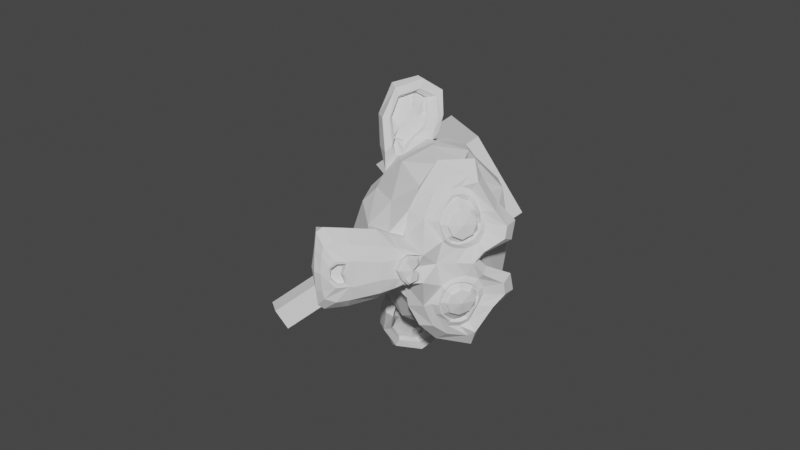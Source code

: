 # Source: plot-acc-quat.blend  (saved by Blender 3.2.14; exported with 4.5.12 LTS)
import bpy
from mathutils import Matrix  # noqa: F401  (used for matrix-valued properties, if any)

bpy.ops.wm.read_factory_settings(use_empty=True)
scene = bpy.context.scene
scene.name = 'Scene'

# ---- collections
col_collection = bpy.data.collections.new('Collection'); scene.collection.children.link(col_collection)

# ---- world
world_world = bpy.data.worlds.new('World'); scene.world = world_world
world_world.use_nodes = True; world_world.node_tree.nodes.clear()
_N = world_world.node_tree.nodes; _L = world_world.node_tree.links
n0 = _N.new('ShaderNodeOutputWorld'); n0.name = 'World Output'; n0.location = (300, 300)
n1 = _N.new('ShaderNodeBackground'); n1.name = 'Background'; n1.location = (10, 300)
n1.inputs[0].default_value = (0.05088, 0.05088, 0.05088, 1.0)
_L.new(n1.outputs[0], n0.inputs[0])
n0.is_active_output = True
world_world.color = (0.05088, 0.05088, 0.05088)
world_world.use_sun_shadow = False
world_world.sun_shadow_jitter_overblur = 0.0

# ---- meshes
me_cube = bpy.data.meshes.new('Cube')
me_cube.from_pydata([(-1.0, -1.0, -1.0), (-1.0, -1.0, 1.0), (-1.0, 1.0, -1.0), (-1.0, 1.0, 1.0), (1.0, -1.0, -1.0), (1.0, -1.0, 1.0), (1.0, 1.0, -1.0), (1.0, 1.0, 1.0), (-1.0, 0.0, -1.0), (-1.0, -1.0, 0.0), (-1.0, 0.0, 1.0), (-1.0, 1.0, 0.0), (0.0, 1.0, -1.0), (0.0, 1.0, 1.0), (1.0, 1.0, 0.0), (1.0, 0.0, -1.0), (1.0, 0.0, 1.0), (1.0, -1.0, 0.0), (0.0, -1.0, -1.0), (0.0, -1.0, 1.0), (0.0, 0.0, 1.0), (0.0, 0.0, -1.0), (0.0, -1.0, 0.0), (1.0, 0.0, 0.0), (0.0, 1.0, 0.0), (-1.0, 0.0, 0.0), (-1.0, -0.5, -1.0), (-1.0, -1.0, 0.5), (-1.0, 0.5, 1.0), (-1.0, 1.0, -0.5), (-0.5, 1.0, -1.0), (0.5, 1.0, 1.0), (1.0, 1.0, -0.5), (1.0, 0.5, -1.0), (1.0, -0.5, 1.0), (1.0, -1.0, -0.5), (0.5, -1.0, -1.0), (-0.5, -1.0, 1.0), (-1.0, 0.5, -1.0), (-1.0, -1.0, -0.5), (-1.0, -0.5, 1.0), (-1.0, 1.0, 0.5), (0.5, 1.0, -1.0), (-0.5, 1.0, 1.0), (1.0, 1.0, 0.5), (1.0, -0.5, -1.0), (1.0, 0.5, 1.0), (1.0, -1.0, 0.5), (-0.5, -1.0, -1.0), (0.5, -1.0, 1.0), (0.0, -0.5, 1.0), (0.0, 0.5, 1.0), (0.5, 0.0, 1.0), (-0.5, 0.0, 1.0), (0.0, -0.5, -1.0), (0.0, 0.5, -1.0), (-0.5, 0.0, -1.0), (0.5, 0.0, -1.0), (-0.5, -1.0, 0.0), (0.5, -1.0, 0.0), (0.0, -1.0, -0.5), (0.0, -1.0, 0.5), (1.0, -0.5, 0.0), (1.0, 0.5, 0.0), (1.0, 0.0, -0.5), (1.0, 0.0, 0.5), (0.5, 1.0, 0.0), (-0.5, 1.0, 0.0), (0.0, 1.0, -0.5), (0.0, 1.0, 0.5), (-1.0, 0.5, 0.0), (-1.0, -0.5, 0.0), (-1.0, 0.0, -0.5), (-1.0, 0.0, 0.5), (-1.0, -0.5, 0.5), (-1.0, -0.5, -0.5), (-1.0, 0.5, -0.5), (-0.5, 1.0, 0.5), (-0.5, 1.0, -0.5), (0.5, 1.0, -0.5), (1.0, 0.5, 0.5), (1.0, 0.5, -0.5), (1.0, -0.5, -0.5), (0.5, -1.0, 0.5), (0.5, -1.0, -0.5), (-0.5, -1.0, -0.5), (0.5, 0.5, -1.0), (-0.5, 0.5, -1.0), (-0.5, -0.5, -1.0), (-0.5, 0.5, 1.0), (0.5, 0.5, 1.0), (0.5, -0.5, 1.0), (-0.5, -0.5, 1.0), (0.5, -0.5, -1.0), (-0.5, -1.0, 0.5), (1.0, -0.5, 0.5), (0.5, 1.0, 0.5), (-1.0, 0.5, 0.5), (-0.5, 4.534, -1.863e-09), (5.96e-08, 4.534, -1.863e-09), (5.96e-08, 4.534, 0.5), (-0.5, 4.534, 0.5)], [], [(97, 28, 3, 41), (96, 31, 7, 44), (95, 34, 5, 47), (94, 37, 1, 27), (93, 45, 4, 36), (92, 40, 1, 37), (91, 50, 19, 49), (90, 51, 20, 52), (89, 28, 10, 53), (88, 54, 18, 48), (87, 55, 21, 56), (86, 33, 15, 57), (85, 58, 9, 39), (84, 59, 22, 60), (83, 49, 19, 61), (82, 62, 17, 35), (81, 63, 23, 64), (80, 46, 16, 65), (79, 66, 14, 32), (78, 67, 24, 68), (77, 43, 13, 69), (76, 70, 11, 29), (75, 71, 25, 72), (74, 40, 10, 73), (71, 74, 73, 25), (9, 27, 74, 71), (27, 1, 40, 74), (26, 75, 72, 8), (0, 39, 75, 26), (39, 9, 71, 75), (38, 76, 29, 2), (8, 72, 76, 38), (72, 25, 70, 76), (69, 24, 99, 100), (11, 41, 77, 67), (41, 3, 43, 77), (30, 78, 68, 12), (2, 29, 78, 30), (29, 11, 67, 78), (42, 79, 32, 6), (12, 68, 79, 42), (68, 24, 66, 79), (63, 80, 65, 23), (14, 44, 80, 63), (44, 7, 46, 80), (33, 81, 64, 15), (6, 32, 81, 33), (32, 14, 63, 81), (45, 82, 35, 4), (15, 64, 82, 45), (64, 23, 62, 82), (59, 83, 61, 22), (17, 47, 83, 59), (47, 5, 49, 83), (36, 84, 60, 18), (4, 35, 84, 36), (35, 17, 59, 84), (48, 85, 39, 0), (18, 60, 85, 48), (60, 22, 58, 85), (55, 86, 57, 21), (12, 42, 86, 55), (42, 6, 33, 86), (38, 87, 56, 8), (2, 30, 87, 38), (30, 12, 55, 87), (26, 88, 48, 0), (8, 56, 88, 26), (56, 21, 54, 88), (51, 89, 53, 20), (13, 43, 89, 51), (43, 3, 28, 89), (46, 90, 52, 16), (7, 31, 90, 46), (31, 13, 51, 90), (34, 91, 49, 5), (16, 52, 91, 34), (52, 20, 50, 91), (50, 92, 37, 19), (20, 53, 92, 50), (53, 10, 40, 92), (54, 93, 36, 18), (21, 57, 93, 54), (57, 15, 45, 93), (58, 94, 27, 9), (22, 61, 94, 58), (61, 19, 37, 94), (62, 95, 47, 17), (23, 65, 95, 62), (65, 16, 34, 95), (66, 96, 44, 14), (24, 69, 96, 66), (69, 13, 31, 96), (70, 97, 41, 11), (25, 73, 97, 70), (73, 10, 28, 97), (98, 101, 100, 99), (24, 67, 98, 99), (67, 77, 101, 98), (77, 69, 100, 101)])
_uv = me_cube.uv_layers.new(name='UVMap')
_uv.uv.foreach_set('vector', [0.5625, 0.1875, 0.625, 0.1875, 0.625, 0.25, 0.5625, 0.25, 0.5625, 0.4375, 0.625, 0.4375, 0.625, 0.5, 0.5625, 0.5, 0.5625, 0.6875, 0.625, 0.6875, 0.625, 0.75, 0.5625, 0.75, 0.5625, 0.9375, 0.625, 0.9375, 0.625, 1.0, 0.5625, 1.0, 0.3125, 0.6875, 0.375, 0.6875, 0.375, 0.75, 0.3125, 0.75, 0.8125, 0.6875, 0.875, 0.6875, 0.875, 0.75, 0.8125, 0.75, 0.6875, 0.6875, 0.75, 0.6875, 0.75, 0.75, 0.6875, 0.75, 0.6875, 0.5625, 0.75, 0.5625, 0.75, 0.625, 0.6875, 0.625, 0.8125, 0.5625, 0.875, 0.5625, 0.875, 0.625, 0.8125, 0.625, 0.1875, 0.6875, 0.25, 0.6875, 0.25, 0.75, 0.1875, 0.75, 0.1875, 0.5625, 0.25, 0.5625, 0.25, 0.625, 0.1875, 0.625, 0.3125, 0.5625, 0.375, 0.5625, 0.375, 0.625, 0.3125, 0.625, 0.4375, 0.9375, 0.5, 0.9375, 0.5, 1.0, 0.4375, 1.0, 0.4375, 0.8125, 0.5, 0.8125, 0.5, 0.875, 0.4375, 0.875, 0.5625, 0.8125, 0.625, 0.8125, 0.625, 0.875, 0.5625, 0.875, 0.4375, 0.6875, 0.5, 0.6875, 0.5, 0.75, 0.4375, 0.75, 0.4375, 0.5625, 0.5, 0.5625, 0.5, 0.625, 0.4375, 0.625, 0.5625, 0.5625, 0.625, 0.5625, 0.625, 0.625, 0.5625, 0.625, 0.4375, 0.4375, 0.5, 0.4375, 0.5, 0.5, 0.4375, 0.5, 0.4375, 0.3125, 0.5, 0.3125, 0.5, 0.375, 0.4375, 0.375, 0.5625, 0.3125, 0.625, 0.3125, 0.625, 0.375, 0.5625, 0.375, 0.4375, 0.1875, 0.5, 0.1875, 0.5, 0.25, 0.4375, 0.25, 0.4375, 0.0625, 0.5, 0.0625, 0.5, 0.125, 0.4375, 0.125, 0.5625, 0.0625, 0.625, 0.0625, 0.625, 0.125, 0.5625, 0.125, 0.5, 0.0625, 0.5625, 0.0625, 0.5625, 0.125, 0.5, 0.125, 0.5, 0.0, 0.5625, 0.0, 0.5625, 0.0625, 0.5, 0.0625, 0.5625, 0.0, 0.625, 0.0, 0.625, 0.0625, 0.5625, 0.0625, 0.375, 0.0625, 0.4375, 0.0625, 0.4375, 0.125, 0.375, 0.125, 0.375, 0.0, 0.4375, 0.0, 0.4375, 0.0625, 0.375, 0.0625, 0.4375, 0.0, 0.5, 0.0, 0.5, 0.0625, 0.4375, 0.0625, 0.375, 0.1875, 0.4375, 0.1875, 0.4375, 0.25, 0.375, 0.25, 0.375, 0.125, 0.4375, 0.125, 0.4375, 0.1875, 0.375, 0.1875, 0.4375, 0.125, 0.5, 0.125, 0.5, 0.1875, 0.4375, 0.1875, 0.5625, 0.375, 0.5, 0.375, 0.5, 0.375, 0.5625, 0.375, 0.5, 0.25, 0.5625, 0.25, 0.5625, 0.3125, 0.5, 0.3125, 0.5625, 0.25, 0.625, 0.25, 0.625, 0.3125, 0.5625, 0.3125, 0.375, 0.3125, 0.4375, 0.3125, 0.4375, 0.375, 0.375, 0.375, 0.375, 0.25, 0.4375, 0.25, 0.4375, 0.3125, 0.375, 0.3125, 0.4375, 0.25, 0.5, 0.25, 0.5, 0.3125, 0.4375, 0.3125, 0.375, 0.4375, 0.4375, 0.4375, 0.4375, 0.5, 0.375, 0.5, 0.375, 0.375, 0.4375, 0.375, 0.4375, 0.4375, 0.375, 0.4375, 0.4375, 0.375, 0.5, 0.375, 0.5, 0.4375, 0.4375, 0.4375, 0.5, 0.5625, 0.5625, 0.5625, 0.5625, 0.625, 0.5, 0.625, 0.5, 0.5, 0.5625, 0.5, 0.5625, 0.5625, 0.5, 0.5625, 0.5625, 0.5, 0.625, 0.5, 0.625, 0.5625, 0.5625, 0.5625, 0.375, 0.5625, 0.4375, 0.5625, 0.4375, 0.625, 0.375, 0.625, 0.375, 0.5, 0.4375, 0.5, 0.4375, 0.5625, 0.375, 0.5625, 0.4375, 0.5, 0.5, 0.5, 0.5, 0.5625, 0.4375, 0.5625, 0.375, 0.6875, 0.4375, 0.6875, 0.4375, 0.75, 0.375, 0.75, 0.375, 0.625, 0.4375, 0.625, 0.4375, 0.6875, 0.375, 0.6875, 0.4375, 0.625, 0.5, 0.625, 0.5, 0.6875, 0.4375, 0.6875, 0.5, 0.8125, 0.5625, 0.8125, 0.5625, 0.875, 0.5, 0.875, 0.5, 0.75, 0.5625, 0.75, 0.5625, 0.8125, 0.5, 0.8125, 0.5625, 0.75, 0.625, 0.75, 0.625, 0.8125, 0.5625, 0.8125, 0.375, 0.8125, 0.4375, 0.8125, 0.4375, 0.875, 0.375, 0.875, 0.375, 0.75, 0.4375, 0.75, 0.4375, 0.8125, 0.375, 0.8125, 0.4375, 0.75, 0.5, 0.75, 0.5, 0.8125, 0.4375, 0.8125, 0.375, 0.9375, 0.4375, 0.9375, 0.4375, 1.0, 0.375, 1.0, 0.375, 0.875, 0.4375, 0.875, 0.4375, 0.9375, 0.375, 0.9375, 0.4375, 0.875, 0.5, 0.875, 0.5, 0.9375, 0.4375, 0.9375, 0.25, 0.5625, 0.3125, 0.5625, 0.3125, 0.625, 0.25, 0.625, 0.25, 0.5, 0.3125, 0.5, 0.3125, 0.5625, 0.25, 0.5625, 0.3125, 0.5, 0.375, 0.5, 0.375, 0.5625, 0.3125, 0.5625, 0.125, 0.5625, 0.1875, 0.5625, 0.1875, 0.625, 0.125, 0.625, 0.125, 0.5, 0.1875, 0.5, 0.1875, 0.5625, 0.125, 0.5625, 0.1875, 0.5, 0.25, 0.5, 0.25, 0.5625, 0.1875, 0.5625, 0.125, 0.6875, 0.1875, 0.6875, 0.1875, 0.75, 0.125, 0.75, 0.125, 0.625, 0.1875, 0.625, 0.1875, 0.6875, 0.125, 0.6875, 0.1875, 0.625, 0.25, 0.625, 0.25, 0.6875, 0.1875, 0.6875, 0.75, 0.5625, 0.8125, 0.5625, 0.8125, 0.625, 0.75, 0.625, 0.75, 0.5, 0.8125, 0.5, 0.8125, 0.5625, 0.75, 0.5625, 0.8125, 0.5, 0.875, 0.5, 0.875, 0.5625, 0.8125, 0.5625, 0.625, 0.5625, 0.6875, 0.5625, 0.6875, 0.625, 0.625, 0.625, 0.625, 0.5, 0.6875, 0.5, 0.6875, 0.5625, 0.625, 0.5625, 0.6875, 0.5, 0.75, 0.5, 0.75, 0.5625, 0.6875, 0.5625, 0.625, 0.6875, 0.6875, 0.6875, 0.6875, 0.75, 0.625, 0.75, 0.625, 0.625, 0.6875, 0.625, 0.6875, 0.6875, 0.625, 0.6875, 0.6875, 0.625, 0.75, 0.625, 0.75, 0.6875, 0.6875, 0.6875, 0.75, 0.6875, 0.8125, 0.6875, 0.8125, 0.75, 0.75, 0.75, 0.75, 0.625, 0.8125, 0.625, 0.8125, 0.6875, 0.75, 0.6875, 0.8125, 0.625, 0.875, 0.625, 0.875, 0.6875, 0.8125, 0.6875, 0.25, 0.6875, 0.3125, 0.6875, 0.3125, 0.75, 0.25, 0.75, 0.25, 0.625, 0.3125, 0.625, 0.3125, 0.6875, 0.25, 0.6875, 0.3125, 0.625, 0.375, 0.625, 0.375, 0.6875, 0.3125, 0.6875, 0.5, 0.9375, 0.5625, 0.9375, 0.5625, 1.0, 0.5, 1.0, 0.5, 0.875, 0.5625, 0.875, 0.5625, 0.9375, 0.5, 0.9375, 0.5625, 0.875, 0.625, 0.875, 0.625, 0.9375, 0.5625, 0.9375, 0.5, 0.6875, 0.5625, 0.6875, 0.5625, 0.75, 0.5, 0.75, 0.5, 0.625, 0.5625, 0.625, 0.5625, 0.6875, 0.5, 0.6875, 0.5625, 0.625, 0.625, 0.625, 0.625, 0.6875, 0.5625, 0.6875, 0.5, 0.4375, 0.5625, 0.4375, 0.5625, 0.5, 0.5, 0.5, 0.5, 0.375, 0.5625, 0.375, 0.5625, 0.4375, 0.5, 0.4375, 0.5625, 0.375, 0.625, 0.375, 0.625, 0.4375, 0.5625, 0.4375, 0.5, 0.1875, 0.5625, 0.1875, 0.5625, 0.25, 0.5, 0.25, 0.5, 0.125, 0.5625, 0.125, 0.5625, 0.1875, 0.5, 0.1875, 0.5625, 0.125, 0.625, 0.125, 0.625, 0.1875, 0.5625, 0.1875, 0.5, 0.3125, 0.5625, 0.3125, 0.5625, 0.375, 0.5, 0.375, 0.5, 0.375, 0.5, 0.3125, 0.5, 0.3125, 0.5, 0.375, 0.5, 0.3125, 0.5625, 0.3125, 0.5625, 0.3125, 0.5, 0.3125, 0.5625, 0.3125, 0.5625, 0.375, 0.5625, 0.375, 0.5625, 0.3125])
me_cube.update()
me_cube_001 = bpy.data.meshes.new('Cube.001')
me_cube_001.from_pydata([(0.9347, 0.023, 1.552), (-0.7506, 0.07286, 1.374), (1.065, -0.1332, 1.43), (-0.8613, -0.07621, 1.226), (1.173, -0.2353, 1.238), (-0.9334, -0.173, 1.016), (0.7833, -0.3658, 1.29), (-0.571, -0.3258, 1.147), (0.7678, -0.238, 1.473), (-0.5865, -0.198, 1.33), (0.7636, -0.02876, 1.571), (-0.5907, 0.0113, 1.428), (0.6126, 0.03929, 1.578), (-0.4408, 0.07045, 1.467), (0.4822, -0.1041, 1.474), (-0.3002, -0.08099, 1.392), (0.4072, -0.1974, 1.293), (-0.1947, -0.1796, 1.23), (0.2701, 0.1695, 1.252), (-0.03085, 0.1784, 1.22), (0.3737, 0.185, 1.429), (-0.168, 0.2011, 1.372), (0.5586, 0.1914, 1.555), (-0.3743, 0.219, 1.456), (0.6256, 0.355, 1.543), (-0.4277, 0.3861, 1.432), (0.5059, 0.4671, 1.41), (-0.2766, 0.4902, 1.328), (0.4377, 0.5391, 1.211), (-0.1643, 0.5569, 1.148), (0.8262, 0.6714, 1.174), (-0.5281, 0.7114, 1.031), (0.8013, 0.5737, 1.382), (-0.5529, 0.6137, 1.239), (0.7817, 0.4072, 1.522), (-0.5726, 0.4472, 1.379), (0.9477, 0.3387, 1.516), (-0.7376, 0.3885, 1.338), (1.088, 0.438, 1.366), (-0.8377, 0.495, 1.163), (1.204, 0.5012, 1.156), (-0.9029, 0.5636, 0.9336), (1.342, 0.1175, 1.184), (-1.066, 0.1887, 0.9298), (1.2, 0.1454, 1.381), (-0.9669, 0.2095, 1.152), (1.003, 0.1698, 1.526), (-0.8031, 0.2232, 1.336), (1.015, 0.1728, 1.558), (-0.8212, 0.2271, 1.364), (0.9604, 0.3567, 1.546), (-0.7551, 0.4075, 1.365), (0.7783, 0.4424, 1.563), (-0.576, 0.4825, 1.421), (0.6066, 0.3756, 1.584), (-0.4166, 0.4059, 1.476), (0.5239, 0.1975, 1.597), (-0.3488, 0.2233, 1.504), (0.5923, 0.02991, 1.623), (-0.4309, 0.06017, 1.515), (0.7632, 0.1921, 1.637), (-0.5911, 0.2322, 1.494), (0.7578, -0.05361, 1.619), (-0.5965, -0.01356, 1.476), (0.9461, 0.011, 1.585), (-0.7694, 0.06174, 1.404), (0.1177, 0.5538, 1.361), (0.09625, 0.4208, 1.527), (0.03097, -1.582, 1.584), (0.05041, -0.8806, 1.597), (0.05793, -0.6215, 1.598), (0.02656, -1.766, 1.574), (0.1434, 0.4775, 1.096), (0.1625, 0.7862, 1.001), (0.4071, 1.169, -1.209), (0.4399, 0.4554, -1.72), (0.3962, -0.4863, -1.569), (0.2669, -1.252, -0.5592), (0.495, -0.6852, 1.19), (-0.2875, -0.662, 1.108), (0.6842, -1.171, 1.281), (-0.5196, -1.135, 1.154), (0.7389, -1.669, 1.345), (-0.6153, -1.629, 1.202), (0.7611, -2.054, 1.315), (-0.6533, -2.012, 1.166), (0.6831, -2.159, 1.304), (-0.5809, -2.122, 1.171), (0.3892, -2.189, 1.339), (-0.303, -2.168, 1.266), (0.03727, -2.203, 1.35), (0.9563, -0.6153, 1.168), (-0.7291, -0.5654, 0.9903), (1.339, -0.4292, 1.201), (-1.099, -0.3571, 0.9438), (1.748, -0.1004, 1.021), (-1.442, -0.006078, 0.6842), (1.802, 0.4719, 1.251), (-1.508, 0.5698, 0.9017), (1.514, 0.5925, 1.269), (-1.224, 0.6735, 0.9799), (1.09, 0.8443, 1.319), (-0.8059, 0.9004, 1.119), (0.7623, 1.165, 1.34), (-0.4716, 1.202, 1.21), (0.4387, 1.105, 1.36), (-0.1633, 1.122, 1.297), (0.2416, 0.6722, 1.375), (0.0008138, 0.6793, 1.349), (0.4264, 0.5213, 1.457), (-0.2056, 0.54, 1.39), (0.344, 0.3114, 1.458), (-0.1375, 0.3256, 1.407), (0.4822, -0.1041, 1.474), (-0.3002, -0.08099, 1.392), (0.8147, -0.2729, 1.451), (-0.6299, -0.2302, 1.299), (1.05, -0.1963, 1.405), (-0.8457, -0.1403, 1.205), (1.321, 0.03139, 1.36), (-1.087, 0.1026, 1.106), (1.359, 0.2409, 1.34), (-1.108, 0.3139, 1.079), (1.287, 0.397, 1.345), (-1.03, 0.4655, 1.1), (0.9506, 0.5391, 1.401), (-0.7047, 0.5881, 1.227), (0.5993, 0.6182, 1.433), (-0.3637, 0.6467, 1.331), (0.02413, -1.748, 1.603), (0.2385, -1.664, 1.615), (-0.1828, -1.651, 1.57), (0.2488, -1.895, 1.597), (-0.2026, -1.882, 1.549), (0.1428, -1.985, 1.566), (-0.09794, -1.978, 1.54), (0.02334, -1.999, 1.54), (0.06647, -0.647, 1.51), (0.07235, -0.5435, 1.483), (0.2673, -0.5643, 1.506), (-0.1239, -0.5527, 1.464), (0.3047, -0.7142, 1.542), (-0.1768, -0.7, 1.491), (0.2261, -0.834, 1.533), (-0.105, -0.8242, 1.498), (0.861, -0.4014, 1.409), (-0.6739, -0.356, 1.247), (1.3, -0.2289, 1.342), (-1.078, -0.1586, 1.091), (1.527, 0.04526, 1.288), (-1.272, 0.1281, 0.9923), (1.56, 0.3872, 1.359), (-1.299, 0.4718, 1.057), (1.444, 0.4811, 1.474), (-1.205, 0.5594, 1.194), (0.9591, 0.7665, 1.529), (-0.7263, 0.8163, 1.351), (0.7181, 0.9627, 1.558), (-0.4857, 0.9983, 1.431), (0.5025, 0.9273, 1.571), (-0.28, 0.9504, 1.488), (0.2935, 0.5706, 1.576), (-0.09773, 0.5821, 1.534), (0.3025, -0.4599, 1.635), (-0.179, -0.4456, 1.584), (0.4605, -1.149, 1.532), (-0.3521, -1.125, 1.446), (0.5198, -1.652, 1.55), (-0.4433, -1.624, 1.449), (0.5451, -1.884, 1.534), (-0.4781, -1.853, 1.426), (0.4836, -2.069, 1.488), (-0.4193, -2.043, 1.392), (0.3469, -2.095, 1.477), (-0.2851, -2.077, 1.41), (0.02816, -2.114, 1.462), (0.09033, -0.1862, 1.413), (0.09575, 0.1381, 1.453), (0.7535, 0.6253, 1.417), (-0.5105, 0.6627, 1.284), (0.4092, -0.009981, 1.471), (-0.2228, 0.008713, 1.404), (0.3531, 0.1288, 1.465), (-0.1585, 0.144, 1.411), (0.2561, -1.604, 1.61), (-0.1954, -1.591, 1.562), (0.197, -1.132, 1.58), (-0.1039, -1.124, 1.548), (0.04657, -1.128, 1.564), (0.05743, -0.9043, 1.524), (0.2347, -0.7957, 1.606), (-0.1264, -0.785, 1.568), (0.3106, -0.7043, 1.633), (-0.201, -0.6891, 1.579), (0.276, -0.526, 1.579), (-0.1453, -0.5136, 1.534), (0.1412, -0.507, 1.563), (-0.009281, -0.5025, 1.547), (0.05057, -0.6447, 1.661), (0.1483, -0.5456, 1.629), (-0.0323, -0.5402, 1.61), (0.2379, -0.5633, 1.64), (-0.1232, -0.5526, 1.602), (0.2594, -0.696, 1.688), (-0.162, -0.6835, 1.644), (0.2019, -0.7445, 1.642), (-0.09905, -0.7356, 1.611), (0.04832, -0.8152, 1.635), (0.5919, -0.9305, 1.214), (-0.4012, -0.9011, 1.109), (0.3864, -0.7552, 1.479), (-0.2456, -0.7365, 1.412), (0.4109, -0.8914, 1.497), (-0.2813, -0.8709, 1.424), (0.5517, -0.8089, 1.195), (-0.3511, -0.7822, 1.1), (0.02459, -1.969, 1.536), (0.1155, -1.956, 1.544), (-0.06508, -1.951, 1.525), (0.2049, -1.864, 1.589), (-0.1562, -1.853, 1.55), (0.2081, -1.71, 1.602), (-0.153, -1.699, 1.564), (0.03816, -1.795, 1.456), (0.2197, -1.739, 1.484), (-0.1415, -1.728, 1.446), (0.2193, -1.864, 1.452), (-0.1418, -1.853, 1.414), (0.1274, -1.938, 1.436), (-0.05314, -1.933, 1.417), (0.03652, -1.951, 1.428), (0.4244, 0.1468, 1.516), (-0.2377, 0.1664, 1.446), (0.451, 0.02395, 1.517), (-0.2713, 0.04532, 1.441), (0.7617, 0.5381, 1.459), (-0.5324, 0.5764, 1.322), (0.6377, 0.5301, 1.478), (-0.4157, 0.5613, 1.367), (0.9217, 0.4766, 1.513), (-0.7034, 0.5246, 1.341), (1.204, 0.361, 1.402), (-0.9627, 0.4251, 1.173), (1.246, 0.2377, 1.405), (-1.011, 0.3045, 1.167), (1.225, 0.05604, 1.409), (-1.002, 0.1219, 1.174), (1.014, -0.1099, 1.483), (-0.8217, -0.05558, 1.289), (0.8108, -0.174, 1.516), (-0.6338, -0.1313, 1.363), (0.521, -0.06673, 1.55), (-0.3518, -0.04091, 1.458), (0.4456, 0.2967, 1.5), (-0.2466, 0.3172, 1.427), (0.512, 0.4452, 1.49), (-0.3005, 0.4693, 1.404), (0.5605, 0.4086, 1.453), (-0.3423, 0.4353, 1.358), (0.4803, 0.2906, 1.459), (-0.2721, 0.3129, 1.379), (0.5569, -0.04276, 1.505), (-0.376, -0.01516, 1.407), (0.8157, -0.1324, 1.481), (-0.6288, -0.08969, 1.328), (0.9883, -0.0824, 1.447), (-0.7873, -0.02988, 1.259), (1.167, 0.08614, 1.384), (-0.9393, 0.1485, 1.162), (1.188, 0.221, 1.371), (-0.9487, 0.2842, 1.145), (1.146, 0.3293, 1.369), (-0.9007, 0.3898, 1.153), (0.9106, 0.4568, 1.468), (-0.6844, 0.504, 1.3), (0.6524, 0.4828, 1.469), (-0.431, 0.5149, 1.355), (0.7614, 0.4913, 1.449), (-0.5327, 0.5296, 1.312), (0.4869, 0.04792, 1.472), (-0.2955, 0.07106, 1.39), (0.4762, 0.1536, 1.459), (-0.2761, 0.1758, 1.38), (0.3569, 0.5782, 1.122), (-0.06446, 0.5907, 1.077), (0.537, 0.9659, 1.111), (-0.2153, 0.9881, 1.031), (0.8143, 0.9977, 1.089), (-0.4798, 1.036, 0.9526), (1.097, 0.7251, 1.073), (-0.7686, 0.7803, 0.8762), (1.478, 0.5047, 1.015), (-1.141, 0.5821, 0.7387), (1.706, 0.4008, 0.989), (-1.364, 0.4916, 0.6651), (1.658, -0.08287, 0.8718), (-1.321, 0.005256, 0.5574), (1.306, -0.3801, 0.9469), (-1.011, -0.3115, 0.7024), (0.9722, -0.539, 1.038), (-0.7131, -0.4891, 0.8606), (0.2437, 1.355, 0.3921), (0.3223, 1.439, -0.3295), (0.3445, -0.9627, -1.213), (0.1553, -1.283, 0.4899), (0.0608, -2.214, 1.124), (0.0974, -1.91, 0.863), (0.1206, -1.464, 0.7677), (0.1351, -1.307, 0.6744), (1.877, -0.02317, 0.2592), (-1.404, 0.07386, -0.08701), (1.919, 0.1192, 0.04781), (-1.392, 0.2171, -0.3016), (1.825, -0.06788, -0.7059), (-1.154, 0.02025, -1.02), (1.289, 0.2216, -1.315), (-0.4869, 0.2742, -1.502), (1.626, -0.5542, 0.3257), (-1.203, -0.4705, 0.02719), (1.394, -0.7485, -0.1349), (-0.8928, -0.6808, -0.3762), (1.546, -0.5847, -0.6592), (-0.9219, -0.5117, -0.9196), (1.01, -0.4991, -1.183), (-0.2842, -0.4608, -1.32), (0.5727, -1.037, 0.9329), (-0.3302, -1.011, 0.8376), (0.4914, -1.187, 0.651), (-0.2008, -1.167, 0.5779), (0.654, -1.737, 0.9764), (-0.4595, -1.704, 0.8589), (0.594, -1.327, 0.9381), (-0.369, -1.299, 0.8364), (0.71, -2.127, 1.058), (-0.554, -2.089, 0.9245), (0.3674, -1.822, 0.9264), (-0.1743, -1.806, 0.8692), (0.3562, -1.402, 0.8612), (-0.1253, -1.388, 0.8104), (0.3839, -2.169, 1.106), (-0.2481, -2.15, 1.039), (0.5436, -0.8959, 0.9595), (-0.2991, -0.871, 0.8706), (0.5253, -0.7816, 1.021), (-0.2873, -0.7575, 0.9352), (0.5085, -0.669, 1.067), (-0.274, -0.6458, 0.9849), (0.5718, -1.165, 0.4728), (-0.2408, -1.141, 0.387), (0.8275, -1.115, -0.3494), (-0.3161, -1.081, -0.4701), (0.9843, -0.8626, -0.8987), (-0.3399, -0.8235, -1.038), (1.245, 1.12, -0.7956), (-0.5002, 1.172, -0.9798), (1.189, 1.31, -0.2107), (-0.5564, 1.361, -0.3949), (1.123, 1.227, 0.3896), (-0.6221, 1.279, 0.2054), (1.074, 0.6385, 0.8357), (-0.7015, 0.691, 0.6483), (1.595, 0.3771, 0.7354), (-1.204, 0.4599, 0.44), (1.429, 0.4605, 0.6015), (-1.009, 0.5326, 0.3443), (1.508, 0.8907, 0.1155), (-0.96, 0.9637, -0.1449), (1.784, 0.6269, 0.3122), (-1.286, 0.7177, -0.01179), (1.836, 0.6783, -0.1634), (-1.234, 0.7691, -0.4873), (1.56, 0.9254, -0.3733), (-0.9074, 0.9984, -0.6337), (1.604, 0.7346, -0.8369), (-0.8641, 0.8076, -1.097), (1.877, 0.4742, -0.6103), (-1.193, 0.565, -0.9343), (1.558, 0.02831, -1.035), (-0.8194, 0.09864, -1.286), (1.27, -0.5417, -0.922), (-0.5955, -0.4865, -1.119), (1.874, 0.1017, -0.261), (-1.286, 0.1952, -0.5945), (0.9684, -0.7586, 0.4355), (-0.5965, -0.7123, 0.2704), (1.082, -0.8848, -0.2428), (-0.5733, -0.8359, -0.4175), (2.022, 0.2411, -0.3234), (-1.409, 0.3426, -0.6854), (1.732, -0.7801, -0.02017), (-1.248, -0.692, -0.3346), (2.286, -0.7652, -0.3635), (-1.717, -0.6468, -0.786), (2.785, -0.5009, -0.5424), (-2.151, -0.3549, -1.063), (2.94, 0.007871, -0.5702), (-2.267, 0.1619, -1.12), (2.729, 0.3753, -0.6344), (-2.026, 0.516, -1.136), (2.299, 0.3515, -0.4611), (-1.644, 0.4681, -0.8771), (2.274, 0.2369, -0.4043), (-1.638, 0.3526, -0.8172), (2.627, 0.2496, -0.5689), (-1.947, 0.3849, -1.052), (2.769, -0.04389, -0.5511), (-2.107, 0.1003, -1.066), (2.647, -0.4466, -0.5168), (-2.018, -0.3086, -1.009), (2.271, -0.6393, -0.3337), (-1.701, -0.5218, -0.7529), (1.844, -0.6497, -0.03913), (-1.346, -0.5553, -0.3758), (2.076, 0.1526, -0.277), (-1.476, 0.2577, -0.6518), (2.13, 0.03044, -0.3951), (-1.511, 0.1382, -0.7794), (1.968, -0.58, -0.1877), (-1.432, -0.4794, -0.5466), (2.302, -0.5785, -0.4602), (-1.701, -0.4601, -0.8826), (2.61, -0.4239, -0.5998), (-1.964, -0.2886, -1.083), (2.713, -0.1259, -0.6238), (-2.042, 0.01471, -1.126), (2.6, 0.0898, -0.6451), (-1.914, 0.2233, -1.121), (2.298, 0.08554, -0.5223), (-1.645, 0.2022, -0.9384), (1.918, 0.02352, -0.2628), (-1.332, 0.1197, -0.6058), (1.906, -0.2154, -0.3589), (-1.314, -0.1201, -0.6987), (1.749, -0.3613, -0.358), (-1.17, -0.2749, -0.6661), (1.869, -0.3798, -0.3436), (-1.291, -0.2864, -0.6771), (1.909, -0.5165, -0.3237), (-1.342, -0.4203, -0.6667), (1.846, -0.5748, -0.3233), (-1.284, -0.4822, -0.6537), (1.642, -0.4947, 0.04479), (-1.157, -0.412, -0.2506), (1.645, -0.5619, -0.1462), (-1.124, -0.48, -0.4384), (1.653, -0.4452, -0.1896), (-1.116, -0.3633, -0.4818), (1.821, -0.1392, -0.2539), (-1.249, -0.04836, -0.5778), (2.015, -0.08149, -0.3479), (-1.416, 0.02, -0.71), (2.025, -0.1087, -0.451), (-1.405, -0.007179, -0.813), (1.855, -0.5852, -0.4131), (-1.275, -0.4926, -0.7434), (1.933, -0.5273, -0.4119), (-1.348, -0.4303, -0.7581), (1.893, -0.4057, -0.4301), (-1.298, -0.3114, -0.7667), (1.773, -0.3721, -0.4461), (-1.176, -0.2849, -0.7574), (1.93, -0.2262, -0.4471), (-1.32, -0.1301, -0.7901), (2.337, 0.04244, -0.6205), (-1.666, 0.1608, -1.043), (2.638, 0.04843, -0.7283), (-1.937, 0.1837, -1.211), (2.767, -0.1527, -0.7071), (-2.079, -0.009393, -1.218), (2.663, -0.4489, -0.6681), (-2.002, -0.311, -1.16), (2.328, -0.5911, -0.5633), (-1.705, -0.4718, -0.9889), (1.98, -0.5771, -0.2941), (-1.421, -0.4765, -0.653), (2.155, -0.01221, -0.4949), (-1.517, 0.0964, -0.8824), (2.017, -0.3509, -0.4391), (-1.414, -0.2494, -0.8011), (2.105, -0.4455, -0.4344), (-1.506, -0.3387, -0.8155), (2.236, -0.3357, -0.495), (-1.616, -0.2218, -0.9015), (2.162, -0.2399, -0.4831), (-1.54, -0.1304, -0.8737), (2.277, -0.1279, -0.5303), (-1.636, -0.0122, -0.9432), (2.35, -0.2221, -0.5272), (-1.713, -0.1019, -0.956), (2.459, -0.1818, -0.5361), (-1.815, -0.05542, -0.9871), (2.418, -0.06025, -0.5543), (-1.765, 0.06349, -0.9958), (2.329, 0.2382, -0.7818), (-1.613, 0.3548, -1.198), (2.781, 0.2715, -0.8622), (-2.035, 0.4139, -1.37), (2.983, -0.05546, -0.7116), (-2.283, 0.1003, -1.267), (2.865, -0.5253, -0.7305), (-2.191, -0.3757, -1.264), (2.319, -0.7716, -0.6811), (-1.683, -0.6532, -1.103), (1.803, -0.7961, -0.4093), (-1.237, -0.7061, -0.7301), (1.989, 0.1648, -0.6089), (-1.321, 0.2628, -0.9583)], [], [(46, 0, 2, 44), (3, 1, 47, 45), (44, 2, 4, 42), (5, 3, 45, 43), (2, 8, 6, 4), (7, 9, 3, 5), (0, 10, 8, 2), (9, 11, 1, 3), (10, 12, 14, 8), (15, 13, 11, 9), (8, 14, 16, 6), (17, 15, 9, 7), (14, 20, 18, 16), (19, 21, 15, 17), (12, 22, 20, 14), (21, 23, 13, 15), (22, 24, 26, 20), (27, 25, 23, 21), (20, 26, 28, 18), (29, 27, 21, 19), (26, 32, 30, 28), (31, 33, 27, 29), (24, 34, 32, 26), (33, 35, 25, 27), (34, 36, 38, 32), (39, 37, 35, 33), (32, 38, 40, 30), (41, 39, 33, 31), (38, 44, 42, 40), (43, 45, 39, 41), (36, 46, 44, 38), (45, 47, 37, 39), (46, 36, 50, 48), (51, 37, 47, 49), (36, 34, 52, 50), (53, 35, 37, 51), (34, 24, 54, 52), (55, 25, 35, 53), (24, 22, 56, 54), (57, 23, 25, 55), (22, 12, 58, 56), (59, 13, 23, 57), (12, 10, 62, 58), (63, 11, 13, 59), (10, 0, 64, 62), (65, 1, 11, 63), (0, 46, 48, 64), (49, 47, 1, 65), (60, 64, 48), (49, 65, 61), (62, 64, 60), (61, 65, 63), (60, 58, 62), (63, 59, 61), (60, 56, 58), (59, 57, 61), (60, 54, 56), (57, 55, 61), (60, 52, 54), (55, 53, 61), (60, 50, 52), (53, 51, 61), (60, 48, 50), (51, 49, 61), (88, 173, 175, 90), (175, 174, 89, 90), (86, 171, 173, 88), (174, 172, 87, 89), (84, 169, 171, 86), (172, 170, 85, 87), (82, 167, 169, 84), (170, 168, 83, 85), (80, 165, 167, 82), (168, 166, 81, 83), (78, 91, 145, 163), (146, 92, 79, 164), (91, 93, 147, 145), (148, 94, 92, 146), (93, 95, 149, 147), (150, 96, 94, 148), (95, 97, 151, 149), (152, 98, 96, 150), (97, 99, 153, 151), (154, 100, 98, 152), (99, 101, 155, 153), (156, 102, 100, 154), (101, 103, 157, 155), (158, 104, 102, 156), (103, 105, 159, 157), (160, 106, 104, 158), (105, 107, 161, 159), (162, 108, 106, 160), (107, 66, 67, 161), (67, 66, 108, 162), (109, 127, 159, 161), (160, 128, 110, 162), (127, 178, 157, 159), (158, 179, 128, 160), (125, 155, 157, 178), (158, 156, 126, 179), (123, 153, 155, 125), (156, 154, 124, 126), (121, 151, 153, 123), (154, 152, 122, 124), (119, 149, 151, 121), (152, 150, 120, 122), (117, 147, 149, 119), (150, 148, 118, 120), (115, 145, 147, 117), (148, 146, 116, 118), (113, 163, 145, 115), (146, 164, 114, 116), (113, 180, 176, 163), (176, 181, 114, 164), (109, 161, 67, 111), (67, 162, 110, 112), (111, 67, 177, 182), (177, 67, 112, 183), (176, 180, 182, 177), (183, 181, 176, 177), (134, 136, 175, 173), (175, 136, 135, 174), (132, 134, 173, 171), (174, 135, 133, 172), (130, 132, 171, 169), (172, 133, 131, 170), (165, 186, 184, 167), (185, 187, 166, 168), (130, 169, 167, 184), (168, 170, 131, 185), (143, 189, 188, 186), (188, 189, 144, 187), (184, 186, 188, 68), (188, 187, 185, 68), (129, 130, 184, 68), (185, 131, 129, 68), (141, 192, 190, 143), (191, 193, 142, 144), (139, 194, 192, 141), (193, 195, 140, 142), (138, 196, 194, 139), (195, 197, 138, 140), (137, 70, 196, 138), (197, 70, 137, 138), (189, 143, 190, 69), (191, 144, 189, 69), (69, 190, 205, 207), (206, 191, 69, 207), (70, 198, 199, 196), (200, 198, 70, 197), (196, 199, 201, 194), (202, 200, 197, 195), (194, 201, 203, 192), (204, 202, 195, 193), (192, 203, 205, 190), (206, 204, 193, 191), (198, 203, 201, 199), (202, 204, 198, 200), (198, 207, 205, 203), (206, 207, 198, 204), (138, 139, 163, 176), (164, 140, 138, 176), (139, 141, 210, 163), (211, 142, 140, 164), (141, 143, 212, 210), (213, 144, 142, 211), (143, 186, 165, 212), (166, 187, 144, 213), (80, 208, 212, 165), (213, 209, 81, 166), (208, 214, 210, 212), (211, 215, 209, 213), (78, 163, 210, 214), (211, 164, 79, 215), (130, 129, 71, 221), (71, 129, 131, 222), (132, 130, 221, 219), (222, 131, 133, 220), (134, 132, 219, 217), (220, 133, 135, 218), (136, 134, 217, 216), (218, 135, 136, 216), (216, 217, 228, 230), (229, 218, 216, 230), (217, 219, 226, 228), (227, 220, 218, 229), (219, 221, 224, 226), (225, 222, 220, 227), (221, 71, 223, 224), (223, 71, 222, 225), (223, 230, 228, 224), (229, 230, 223, 225), (224, 228, 226), (227, 229, 225), (182, 180, 233, 231), (234, 181, 183, 232), (111, 182, 231, 253), (232, 183, 112, 254), (109, 111, 253, 255), (254, 112, 110, 256), (180, 113, 251, 233), (252, 114, 181, 234), (113, 115, 249, 251), (250, 116, 114, 252), (115, 117, 247, 249), (248, 118, 116, 250), (117, 119, 245, 247), (246, 120, 118, 248), (119, 121, 243, 245), (244, 122, 120, 246), (121, 123, 241, 243), (242, 124, 122, 244), (123, 125, 239, 241), (240, 126, 124, 242), (125, 178, 235, 239), (236, 179, 126, 240), (178, 127, 237, 235), (238, 128, 179, 236), (127, 109, 255, 237), (256, 110, 128, 238), (237, 255, 257, 275), (258, 256, 238, 276), (235, 237, 275, 277), (276, 238, 236, 278), (239, 235, 277, 273), (278, 236, 240, 274), (241, 239, 273, 271), (274, 240, 242, 272), (243, 241, 271, 269), (272, 242, 244, 270), (245, 243, 269, 267), (270, 244, 246, 268), (247, 245, 267, 265), (268, 246, 248, 266), (249, 247, 265, 263), (266, 248, 250, 264), (251, 249, 263, 261), (264, 250, 252, 262), (233, 251, 261, 279), (262, 252, 234, 280), (255, 253, 259, 257), (260, 254, 256, 258), (253, 231, 281, 259), (282, 232, 254, 260), (231, 233, 279, 281), (280, 234, 232, 282), (66, 107, 283, 72), (284, 108, 66, 72), (107, 105, 285, 283), (286, 106, 108, 284), (105, 103, 287, 285), (288, 104, 106, 286), (103, 101, 289, 287), (290, 102, 104, 288), (101, 99, 291, 289), (292, 100, 102, 290), (99, 97, 293, 291), (294, 98, 100, 292), (97, 95, 295, 293), (296, 96, 98, 294), (95, 93, 297, 295), (298, 94, 96, 296), (93, 91, 299, 297), (300, 92, 94, 298), (307, 308, 327, 337), (328, 308, 307, 338), (306, 307, 337, 335), (338, 307, 306, 336), (305, 306, 335, 339), (336, 306, 305, 340), (88, 90, 305, 339), (305, 90, 89, 340), (86, 88, 339, 333), (340, 89, 87, 334), (84, 86, 333, 329), (334, 87, 85, 330), (82, 84, 329, 331), (330, 85, 83, 332), (329, 335, 337, 331), (338, 336, 330, 332), (329, 333, 339, 335), (340, 334, 330, 336), (325, 331, 337, 327), (338, 332, 326, 328), (80, 82, 331, 325), (332, 83, 81, 326), (208, 341, 343, 214), (344, 342, 209, 215), (80, 325, 341, 208), (342, 326, 81, 209), (78, 214, 343, 345), (344, 215, 79, 346), (78, 345, 299, 91), (300, 346, 79, 92), (76, 323, 351, 303), (352, 324, 76, 303), (303, 351, 349, 77), (350, 352, 303, 77), (77, 349, 347, 304), (348, 350, 77, 304), (304, 347, 327, 308), (328, 348, 304, 308), (325, 327, 347, 341), (348, 328, 326, 342), (295, 297, 317, 309), (318, 298, 296, 310), (75, 315, 323, 76), (324, 316, 75, 76), (301, 357, 355, 302), (356, 358, 301, 302), (302, 355, 353, 74), (354, 356, 302, 74), (74, 353, 315, 75), (316, 354, 74, 75), (291, 293, 361, 363), (362, 294, 292, 364), (363, 361, 367, 365), (368, 362, 364, 366), (365, 367, 369, 371), (370, 368, 366, 372), (371, 369, 375, 373), (376, 370, 372, 374), (313, 377, 373, 375), (374, 378, 314, 376), (315, 353, 373, 377), (374, 354, 316, 378), (353, 355, 371, 373), (372, 356, 354, 374), (355, 357, 365, 371), (366, 358, 356, 372), (357, 359, 363, 365), (364, 360, 358, 366), (289, 291, 363, 359), (364, 292, 290, 360), (73, 359, 357, 301), (358, 360, 73, 301), (283, 285, 287, 289), (288, 286, 284, 290), (283, 289, 359, 73), (360, 290, 284, 73), (72, 283, 73), (73, 284, 72), (293, 295, 309, 361), (310, 296, 294, 362), (309, 311, 367, 361), (368, 312, 310, 362), (311, 381, 369, 367), (370, 382, 312, 368), (313, 375, 369, 381), (370, 376, 314, 382), (347, 349, 385, 383), (386, 350, 348, 384), (317, 383, 385, 319), (386, 384, 318, 320), (297, 299, 383, 317), (384, 300, 298, 318), (299, 343, 341, 383), (342, 344, 300, 384), (341, 347, 383), (384, 348, 342), (299, 345, 343), (344, 346, 300), (313, 321, 379, 377), (380, 322, 314, 378), (315, 377, 379, 323), (380, 378, 316, 324), (319, 385, 379, 321), (380, 386, 320, 322), (349, 351, 379, 385), (380, 352, 350, 386), (323, 379, 351), (352, 380, 324), (399, 387, 413, 401), (414, 388, 400, 402), (399, 401, 403, 397), (404, 402, 400, 398), (397, 403, 405, 395), (406, 404, 398, 396), (395, 405, 407, 393), (408, 406, 396, 394), (393, 407, 409, 391), (410, 408, 394, 392), (391, 409, 411, 389), (412, 410, 392, 390), (409, 419, 417, 411), (418, 420, 410, 412), (407, 421, 419, 409), (420, 422, 408, 410), (405, 423, 421, 407), (422, 424, 406, 408), (403, 425, 423, 405), (424, 426, 404, 406), (401, 427, 425, 403), (426, 428, 402, 404), (401, 413, 415, 427), (416, 414, 402, 428), (317, 319, 443, 441), (444, 320, 318, 442), (319, 389, 411, 443), (412, 390, 320, 444), (309, 317, 441, 311), (442, 318, 310, 312), (381, 429, 413, 387), (414, 430, 382, 388), (411, 417, 439, 443), (440, 418, 412, 444), (437, 445, 443, 439), (444, 446, 438, 440), (433, 445, 437, 435), (438, 446, 434, 436), (431, 447, 445, 433), (446, 448, 432, 434), (429, 447, 431, 449), (432, 448, 430, 450), (413, 429, 449, 415), (450, 430, 414, 416), (311, 447, 429, 381), (430, 448, 312, 382), (311, 441, 445, 447), (446, 442, 312, 448), (441, 443, 445), (446, 444, 442), (415, 449, 451, 475), (452, 450, 416, 476), (449, 431, 461, 451), (462, 432, 450, 452), (431, 433, 459, 461), (460, 434, 432, 462), (433, 435, 457, 459), (458, 436, 434, 460), (435, 437, 455, 457), (456, 438, 436, 458), (437, 439, 453, 455), (454, 440, 438, 456), (439, 417, 473, 453), (474, 418, 440, 454), (427, 415, 475, 463), (476, 416, 428, 464), (425, 427, 463, 465), (464, 428, 426, 466), (423, 425, 465, 467), (466, 426, 424, 468), (421, 423, 467, 469), (468, 424, 422, 470), (419, 421, 469, 471), (470, 422, 420, 472), (417, 419, 471, 473), (472, 420, 418, 474), (457, 455, 479, 477), (480, 456, 458, 478), (477, 479, 481, 483), (482, 480, 478, 484), (483, 481, 487, 485), (488, 482, 484, 486), (485, 487, 489, 491), (490, 488, 486, 492), (463, 475, 485, 491), (486, 476, 464, 492), (451, 483, 485, 475), (486, 484, 452, 476), (451, 461, 477, 483), (478, 462, 452, 484), (457, 477, 461, 459), (462, 478, 458, 460), (453, 473, 479, 455), (480, 474, 454, 456), (471, 481, 479, 473), (480, 482, 472, 474), (469, 487, 481, 471), (482, 488, 470, 472), (467, 489, 487, 469), (488, 490, 468, 470), (465, 491, 489, 467), (490, 492, 466, 468), (463, 491, 465), (466, 492, 464), (391, 389, 503, 501), (504, 390, 392, 502), (393, 391, 501, 499), (502, 392, 394, 500), (395, 393, 499, 497), (500, 394, 396, 498), (397, 395, 497, 495), (498, 396, 398, 496), (399, 397, 495, 493), (496, 398, 400, 494), (387, 399, 493, 505), (494, 400, 388, 506), (493, 501, 503, 505), (504, 502, 494, 506), (493, 495, 499, 501), (500, 496, 494, 502), (495, 497, 499), (500, 498, 496), (313, 381, 387, 505), (388, 382, 314, 506), (313, 505, 503, 321), (504, 506, 314, 322), (319, 321, 503, 389), (504, 322, 320, 390)])
_uv = me_cube_001.uv_layers.new(name='UVMap')
_uv.uv.foreach_set('vector', [0.891, 0.5901, 0.8706, 0.5896, 0.8601, 0.5601, 0.9046, 0.5594, 0.8562, 0.8505, 0.8681, 0.8215, 0.8884, 0.822, 0.9006, 0.8532, 0.9046, 0.5594, 0.8601, 0.5601, 0.853, 0.5216, 0.9202, 0.5245, 0.8475, 0.8887, 0.8562, 0.8505, 0.9006, 0.8532, 0.9147, 0.8887, 0.8601, 0.5601, 0.8289, 0.5908, 0.7985, 0.5695, 0.853, 0.5216, 0.7951, 0.8384, 0.8264, 0.8185, 0.8562, 0.8505, 0.8475, 0.8887, 0.8706, 0.5896, 0.8544, 0.6048, 0.8289, 0.5908, 0.8601, 0.5601, 0.8264, 0.8185, 0.8525, 0.8057, 0.8681, 0.8215, 0.8562, 0.8505, 0.8544, 0.6048, 0.8541, 0.6255, 0.8282, 0.6334, 0.8289, 0.5908, 0.8276, 0.776, 0.8532, 0.785, 0.8525, 0.8057, 0.8264, 0.8185, 0.8289, 0.5908, 0.8282, 0.6334, 0.791, 0.6454, 0.7985, 0.5695, 0.791, 0.7622, 0.8276, 0.776, 0.8264, 0.8185, 0.7951, 0.8384, 0.8282, 0.6334, 0.8552, 0.6685, 0.8424, 0.7025, 0.791, 0.6454, 0.8448, 0.7075, 0.8561, 0.742, 0.8276, 0.776, 0.791, 0.7622, 0.8541, 0.6255, 0.8675, 0.6423, 0.8552, 0.6685, 0.8282, 0.6334, 0.8561, 0.742, 0.8673, 0.7688, 0.8532, 0.785, 0.8276, 0.776, 0.8675, 0.6423, 0.8905, 0.6419, 0.9004, 0.667, 0.8552, 0.6685, 0.9012, 0.7456, 0.8902, 0.7702, 0.8673, 0.7688, 0.8561, 0.742, 0.8552, 0.6685, 0.9004, 0.667, 0.9189, 0.6997, 0.8424, 0.7025, 0.9212, 0.7137, 0.9012, 0.7456, 0.8561, 0.742, 0.8448, 0.7075, 0.9004, 0.667, 0.9319, 0.6368, 0.9684, 0.6453, 0.9189, 0.6997, 0.9682, 0.7702, 0.9314, 0.7771, 0.9012, 0.7456, 0.9212, 0.7137, 0.8905, 0.6419, 0.9059, 0.6279, 0.9319, 0.6368, 0.9004, 0.667, 0.9314, 0.7771, 0.905, 0.7849, 0.8902, 0.7702, 0.9012, 0.7456, 0.9059, 0.6279, 0.9062, 0.6057, 0.9337, 0.593, 0.9319, 0.6368, 0.9312, 0.8209, 0.9044, 0.807, 0.905, 0.7849, 0.9314, 0.7771, 0.9319, 0.6368, 0.9337, 0.593, 0.9684, 0.5738, 0.9684, 0.6453, 0.965, 0.8417, 0.9312, 0.8209, 0.9314, 0.7771, 0.9682, 0.7702, 0.9337, 0.593, 0.9046, 0.5594, 0.9202, 0.5245, 0.9684, 0.5738, 0.9147, 0.8887, 0.9006, 0.8532, 0.9312, 0.8209, 0.965, 0.8417, 0.9062, 0.6057, 0.891, 0.5901, 0.9046, 0.5594, 0.9337, 0.593, 0.9006, 0.8532, 0.8884, 0.822, 0.9044, 0.807, 0.9312, 0.8209, 0.891, 0.5901, 0.9062, 0.6057, 0.9024, 0.6079, 0.8896, 0.5933, 0.9006, 0.8047, 0.9044, 0.807, 0.8884, 0.822, 0.8872, 0.8187, 0.9062, 0.6057, 0.9059, 0.6279, 0.8998, 0.6263, 0.9024, 0.6079, 0.8988, 0.7862, 0.905, 0.7849, 0.9044, 0.807, 0.9006, 0.8047, 0.9059, 0.6279, 0.8905, 0.6419, 0.8878, 0.6365, 0.8998, 0.6263, 0.8874, 0.7754, 0.8902, 0.7702, 0.905, 0.7849, 0.8988, 0.7862, 0.8905, 0.6419, 0.8675, 0.6423, 0.8709, 0.6352, 0.8878, 0.6365, 0.8704, 0.776, 0.8673, 0.7688, 0.8902, 0.7702, 0.8874, 0.7754, 0.8675, 0.6423, 0.8541, 0.6255, 0.8599, 0.6239, 0.8709, 0.6352, 0.8589, 0.7868, 0.8532, 0.785, 0.8673, 0.7688, 0.8704, 0.776, 0.8541, 0.6255, 0.8544, 0.6048, 0.8597, 0.6082, 0.8599, 0.6239, 0.8579, 0.8025, 0.8525, 0.8057, 0.8532, 0.785, 0.8589, 0.7868, 0.8544, 0.6048, 0.8706, 0.5896, 0.8717, 0.594, 0.8597, 0.6082, 0.8693, 0.8172, 0.8681, 0.8215, 0.8525, 0.8057, 0.8579, 0.8025, 0.8706, 0.5896, 0.891, 0.5901, 0.8896, 0.5933, 0.8717, 0.594, 0.8872, 0.8187, 0.8884, 0.822, 0.8681, 0.8215, 0.8693, 0.8172, 0.8794, 0.6165, 0.8717, 0.594, 0.8896, 0.5933, 0.8872, 0.8187, 0.8693, 0.8172, 0.878, 0.7951, 0.8597, 0.6082, 0.8717, 0.594, 0.8794, 0.6165, 0.878, 0.7951, 0.8693, 0.8172, 0.8579, 0.8025, 0.8794, 0.6165, 0.8599, 0.6239, 0.8597, 0.6082, 0.8579, 0.8025, 0.8589, 0.7868, 0.878, 0.7951, 0.8794, 0.6165, 0.8709, 0.6352, 0.8599, 0.6239, 0.8589, 0.7868, 0.8704, 0.776, 0.878, 0.7951, 0.8794, 0.6165, 0.8878, 0.6365, 0.8709, 0.6352, 0.8704, 0.776, 0.8874, 0.7754, 0.878, 0.7951, 0.8794, 0.6165, 0.8998, 0.6263, 0.8878, 0.6365, 0.8874, 0.7754, 0.8988, 0.7862, 0.878, 0.7951, 0.8794, 0.6165, 0.9024, 0.6079, 0.8998, 0.6263, 0.8988, 0.7862, 0.9006, 0.8047, 0.878, 0.7951, 0.8794, 0.6165, 0.8896, 0.5933, 0.9024, 0.6079, 0.9006, 0.8047, 0.8872, 0.8187, 0.878, 0.7951, 0.5403, 0.05381, 0.5364, 0.06207, 0.5189, 0.05968, 0.5189, 0.05029, 0.5189, 0.05968, 0.5015, 0.06204, 0.4976, 0.05377, 0.5189, 0.05029, 0.5519, 0.05834, 0.5428, 0.06409, 0.5364, 0.06207, 0.5403, 0.05381, 0.5015, 0.06204, 0.4951, 0.06405, 0.486, 0.05827, 0.4976, 0.05377, 0.5551, 0.0619, 0.5463, 0.07267, 0.5428, 0.06409, 0.5519, 0.05834, 0.4951, 0.06405, 0.4916, 0.07262, 0.4828, 0.06183, 0.486, 0.05827, 0.5638, 0.07659, 0.5483, 0.08489, 0.5463, 0.07267, 0.5551, 0.0619, 0.4916, 0.07262, 0.4895, 0.08486, 0.474, 0.07651, 0.4828, 0.06183, 0.5831, 0.1085, 0.5556, 0.1217, 0.5483, 0.08489, 0.5638, 0.07659, 0.4895, 0.08486, 0.4822, 0.1218, 0.4545, 0.1085, 0.474, 0.07651, 0.6055, 0.1651, 0.6474, 0.2005, 0.6215, 0.2278, 0.5531, 0.2096, 0.4165, 0.2295, 0.3897, 0.2019, 0.432, 0.1656, 0.4853, 0.2101, 0.6474, 0.2005, 0.6764, 0.2332, 0.6648, 0.2532, 0.6215, 0.2278, 0.3727, 0.2564, 0.3603, 0.2359, 0.3897, 0.2019, 0.4165, 0.2295, 0.6764, 0.2332, 0.7153, 0.2654, 0.6839, 0.28, 0.6648, 0.2532, 0.3537, 0.2846, 0.3205, 0.2703, 0.3603, 0.2359, 0.3727, 0.2564, 0.7153, 0.2654, 0.7073, 0.3101, 0.6875, 0.3115, 0.6839, 0.28, 0.3512, 0.3174, 0.3307, 0.3169, 0.3205, 0.2703, 0.3537, 0.2846, 0.7073, 0.3101, 0.6974, 0.3327, 0.6768, 0.3239, 0.6875, 0.3115, 0.3627, 0.3297, 0.342, 0.3397, 0.3307, 0.3169, 0.3512, 0.3174, 0.6974, 0.3327, 0.6628, 0.3725, 0.6391, 0.3573, 0.6768, 0.3239, 0.4028, 0.3621, 0.3793, 0.3787, 0.342, 0.3397, 0.3627, 0.3297, 0.6628, 0.3725, 0.6268, 0.3958, 0.6183, 0.3752, 0.6391, 0.3573, 0.4246, 0.3793, 0.4169, 0.4006, 0.3793, 0.3787, 0.4028, 0.3621, 0.6268, 0.3958, 0.6048, 0.3978, 0.6008, 0.3779, 0.6183, 0.3752, 0.4424, 0.3812, 0.4393, 0.4015, 0.4169, 0.4006, 0.4246, 0.3793, 0.6048, 0.3978, 0.5531, 0.3905, 0.5597, 0.357, 0.6008, 0.3779, 0.4829, 0.3585, 0.4909, 0.3919, 0.4393, 0.4015, 0.4424, 0.3812, 0.5531, 0.3905, 0.5219, 0.386, 0.5211, 0.3439, 0.5597, 0.357, 0.5211, 0.3439, 0.5219, 0.386, 0.4909, 0.3919, 0.4829, 0.3585, 0.5773, 0.3402, 0.5998, 0.3448, 0.6008, 0.3779, 0.5597, 0.357, 0.4424, 0.3812, 0.442, 0.3478, 0.4646, 0.3422, 0.4829, 0.3585, 0.5998, 0.3448, 0.6155, 0.342, 0.6183, 0.3752, 0.6008, 0.3779, 0.4246, 0.3793, 0.426, 0.3456, 0.442, 0.3478, 0.4424, 0.3812, 0.6345, 0.3323, 0.6391, 0.3573, 0.6183, 0.3752, 0.6155, 0.342, 0.4246, 0.3793, 0.4028, 0.3621, 0.4064, 0.3365, 0.426, 0.3456, 0.6624, 0.3128, 0.6768, 0.3239, 0.6391, 0.3573, 0.6345, 0.3323, 0.4028, 0.3621, 0.3627, 0.3297, 0.3771, 0.3177, 0.4064, 0.3365, 0.6684, 0.298, 0.6875, 0.3115, 0.6768, 0.3239, 0.6624, 0.3128, 0.3627, 0.3297, 0.3512, 0.3174, 0.3703, 0.3026, 0.3771, 0.3177, 0.6641, 0.2779, 0.6839, 0.28, 0.6875, 0.3115, 0.6684, 0.298, 0.3512, 0.3174, 0.3537, 0.2846, 0.3741, 0.2818, 0.3703, 0.3026, 0.6392, 0.253, 0.6648, 0.2532, 0.6839, 0.28, 0.6641, 0.2779, 0.3537, 0.2846, 0.3727, 0.2564, 0.3989, 0.2556, 0.3741, 0.2818, 0.614, 0.2427, 0.6215, 0.2278, 0.6648, 0.2532, 0.6392, 0.253, 0.3727, 0.2564, 0.4165, 0.2295, 0.4245, 0.2445, 0.3989, 0.2556, 0.5729, 0.2586, 0.5531, 0.2096, 0.6215, 0.2278, 0.614, 0.2427, 0.4165, 0.2295, 0.4853, 0.2101, 0.4664, 0.2597, 0.4245, 0.2445, 0.5729, 0.2586, 0.5639, 0.272, 0.5198, 0.2489, 0.5531, 0.2096, 0.5198, 0.2489, 0.4759, 0.2731, 0.4664, 0.2597, 0.4853, 0.2101, 0.5773, 0.3402, 0.5597, 0.357, 0.5211, 0.3439, 0.5585, 0.3166, 0.5211, 0.3439, 0.4829, 0.3585, 0.4646, 0.3422, 0.4826, 0.3178, 0.5585, 0.3166, 0.5211, 0.3439, 0.5203, 0.2948, 0.5569, 0.2912, 0.5203, 0.2948, 0.5211, 0.3439, 0.4826, 0.3178, 0.4834, 0.2922, 0.5198, 0.2489, 0.5639, 0.272, 0.5569, 0.2912, 0.5203, 0.2948, 0.4834, 0.2922, 0.4759, 0.2731, 0.5198, 0.2489, 0.5203, 0.2948, 0.5255, 0.06897, 0.5189, 0.0679, 0.5189, 0.05968, 0.5364, 0.06207, 0.5189, 0.05968, 0.5189, 0.0679, 0.5124, 0.06896, 0.5015, 0.06204, 0.5312, 0.07383, 0.5255, 0.06897, 0.5364, 0.06207, 0.5428, 0.06409, 0.5015, 0.06204, 0.5124, 0.06896, 0.5066, 0.07381, 0.4951, 0.06405, 0.531, 0.08743, 0.5312, 0.07383, 0.5428, 0.06409, 0.5463, 0.07267, 0.4951, 0.06405, 0.5066, 0.07381, 0.5068, 0.08742, 0.4916, 0.07262, 0.5556, 0.1217, 0.532, 0.1277, 0.5327, 0.09092, 0.5483, 0.08489, 0.5052, 0.09091, 0.5058, 0.1277, 0.4822, 0.1218, 0.4895, 0.08486, 0.531, 0.08743, 0.5463, 0.07267, 0.5483, 0.08489, 0.5327, 0.09092, 0.4895, 0.08486, 0.4916, 0.07262, 0.5068, 0.08742, 0.5052, 0.09091, 0.5381, 0.1584, 0.519, 0.1517, 0.5189, 0.1284, 0.532, 0.1277, 0.5189, 0.1284, 0.519, 0.1517, 0.4999, 0.1584, 0.5058, 0.1277, 0.5327, 0.09092, 0.532, 0.1277, 0.5189, 0.1284, 0.5189, 0.09395, 0.5189, 0.1284, 0.5058, 0.1277, 0.5052, 0.09091, 0.5189, 0.09395, 0.5189, 0.08518, 0.531, 0.08743, 0.5327, 0.09092, 0.5189, 0.09395, 0.5052, 0.09091, 0.5068, 0.08742, 0.5189, 0.08518, 0.5189, 0.09395, 0.5484, 0.1736, 0.538, 0.176, 0.5352, 0.1668, 0.5381, 0.1584, 0.5028, 0.1669, 0.5001, 0.176, 0.4897, 0.1737, 0.4999, 0.1584, 0.5443, 0.1934, 0.5372, 0.1876, 0.538, 0.176, 0.5484, 0.1736, 0.5001, 0.176, 0.5009, 0.1876, 0.494, 0.1934, 0.4897, 0.1737, 0.5198, 0.2008, 0.5288, 0.1918, 0.5372, 0.1876, 0.5443, 0.1934, 0.5009, 0.1876, 0.5092, 0.1916, 0.5198, 0.2008, 0.494, 0.1934, 0.5176, 0.1906, 0.5191, 0.1854, 0.5288, 0.1918, 0.5198, 0.2008, 0.5092, 0.1916, 0.5191, 0.1854, 0.5176, 0.1906, 0.5198, 0.2008, 0.519, 0.1517, 0.5381, 0.1584, 0.5352, 0.1668, 0.519, 0.159, 0.5028, 0.1669, 0.4999, 0.1584, 0.519, 0.1517, 0.519, 0.159, 0.519, 0.159, 0.5352, 0.1668, 0.5311, 0.1716, 0.519, 0.1656, 0.5069, 0.1717, 0.5028, 0.1669, 0.519, 0.159, 0.519, 0.1656, 0.5191, 0.1854, 0.5191, 0.1795, 0.5282, 0.1863, 0.5288, 0.1918, 0.5098, 0.1863, 0.5191, 0.1795, 0.5191, 0.1854, 0.5092, 0.1916, 0.5288, 0.1918, 0.5282, 0.1863, 0.5335, 0.1842, 0.5372, 0.1876, 0.5045, 0.1842, 0.5098, 0.1863, 0.5092, 0.1916, 0.5009, 0.1876, 0.5372, 0.1876, 0.5335, 0.1842, 0.5334, 0.1767, 0.538, 0.176, 0.5046, 0.1768, 0.5045, 0.1842, 0.5009, 0.1876, 0.5001, 0.176, 0.538, 0.176, 0.5334, 0.1767, 0.5311, 0.1716, 0.5352, 0.1668, 0.5069, 0.1717, 0.5046, 0.1768, 0.5001, 0.176, 0.5028, 0.1669, 0.5191, 0.1795, 0.5334, 0.1767, 0.5335, 0.1842, 0.5282, 0.1863, 0.5045, 0.1842, 0.5046, 0.1768, 0.5191, 0.1795, 0.5098, 0.1863, 0.5191, 0.1795, 0.519, 0.1656, 0.5311, 0.1716, 0.5334, 0.1767, 0.5069, 0.1717, 0.519, 0.1656, 0.5191, 0.1795, 0.5046, 0.1768, 0.5198, 0.2008, 0.5443, 0.1934, 0.5531, 0.2096, 0.5198, 0.2489, 0.4853, 0.2101, 0.494, 0.1934, 0.5198, 0.2008, 0.5198, 0.2489, 0.5443, 0.1934, 0.5484, 0.1736, 0.5616, 0.1678, 0.5531, 0.2096, 0.4764, 0.168, 0.4897, 0.1737, 0.494, 0.1934, 0.4853, 0.2101, 0.5484, 0.1736, 0.5381, 0.1584, 0.5595, 0.1493, 0.5616, 0.1678, 0.4784, 0.1494, 0.4999, 0.1584, 0.4897, 0.1737, 0.4764, 0.168, 0.5381, 0.1584, 0.532, 0.1277, 0.5556, 0.1217, 0.5595, 0.1493, 0.4822, 0.1218, 0.5058, 0.1277, 0.4999, 0.1584, 0.4784, 0.1494, 0.5831, 0.1085, 0.5961, 0.1334, 0.5595, 0.1493, 0.5556, 0.1217, 0.4784, 0.1494, 0.4414, 0.1336, 0.4545, 0.1085, 0.4822, 0.1218, 0.5961, 0.1334, 0.6012, 0.1479, 0.5616, 0.1678, 0.5595, 0.1493, 0.4764, 0.168, 0.4363, 0.1482, 0.4414, 0.1336, 0.4784, 0.1494, 0.6055, 0.1651, 0.5531, 0.2096, 0.5616, 0.1678, 0.6012, 0.1479, 0.4764, 0.168, 0.4853, 0.2101, 0.432, 0.1656, 0.4363, 0.1482, 0.531, 0.08743, 0.5189, 0.08518, 0.5189, 0.08387, 0.5289, 0.08496, 0.5189, 0.08387, 0.5189, 0.08518, 0.5068, 0.08742, 0.5089, 0.08495, 0.5312, 0.07383, 0.531, 0.08743, 0.5289, 0.08496, 0.529, 0.07543, 0.5089, 0.08495, 0.5068, 0.08742, 0.5066, 0.07381, 0.5088, 0.07542, 0.5255, 0.06897, 0.5312, 0.07383, 0.529, 0.07543, 0.5238, 0.07051, 0.5088, 0.07542, 0.5066, 0.07381, 0.5124, 0.06896, 0.5141, 0.0705, 0.5189, 0.0679, 0.5255, 0.06897, 0.5238, 0.07051, 0.5189, 0.06947, 0.5141, 0.0705, 0.5124, 0.06896, 0.5189, 0.0679, 0.5189, 0.06947, 0.5189, 0.06947, 0.5238, 0.07051, 0.5216, 0.07497, 0.5189, 0.07426, 0.5163, 0.07497, 0.5141, 0.0705, 0.5189, 0.06947, 0.5189, 0.07426, 0.5238, 0.07051, 0.529, 0.07543, 0.5242, 0.07669, 0.5216, 0.07497, 0.5136, 0.07668, 0.5088, 0.07542, 0.5141, 0.0705, 0.5163, 0.07497, 0.529, 0.07543, 0.5289, 0.08496, 0.5246, 0.07989, 0.5242, 0.07669, 0.5133, 0.07988, 0.5089, 0.08495, 0.5088, 0.07542, 0.5136, 0.07668, 0.5289, 0.08496, 0.5189, 0.08387, 0.5189, 0.07933, 0.5246, 0.07989, 0.5189, 0.07933, 0.5189, 0.08387, 0.5089, 0.08495, 0.5133, 0.07988, 0.5189, 0.07933, 0.5189, 0.07426, 0.5216, 0.07497, 0.5246, 0.07989, 0.5163, 0.07497, 0.5189, 0.07426, 0.5189, 0.07933, 0.5133, 0.07988, 0.5246, 0.07989, 0.5216, 0.07497, 0.5242, 0.07669, 0.5136, 0.07668, 0.5163, 0.07497, 0.5133, 0.07988, 0.5569, 0.2912, 0.5639, 0.272, 0.5718, 0.2773, 0.5684, 0.2929, 0.4681, 0.2786, 0.4759, 0.2731, 0.4834, 0.2922, 0.472, 0.2943, 0.5585, 0.3166, 0.5569, 0.2912, 0.5684, 0.2929, 0.5731, 0.3114, 0.472, 0.2943, 0.4834, 0.2922, 0.4826, 0.3178, 0.4678, 0.3131, 0.5773, 0.3402, 0.5585, 0.3166, 0.5731, 0.3114, 0.5849, 0.3277, 0.4678, 0.3131, 0.4826, 0.3178, 0.4646, 0.3422, 0.4565, 0.33, 0.5639, 0.272, 0.5729, 0.2586, 0.5807, 0.2666, 0.5718, 0.2773, 0.4587, 0.268, 0.4664, 0.2597, 0.4759, 0.2731, 0.4681, 0.2786, 0.5729, 0.2586, 0.614, 0.2427, 0.6117, 0.2557, 0.5807, 0.2666, 0.4271, 0.2577, 0.4245, 0.2445, 0.4664, 0.2597, 0.4587, 0.268, 0.614, 0.2427, 0.6392, 0.253, 0.6325, 0.2629, 0.6117, 0.2557, 0.4061, 0.2655, 0.3989, 0.2556, 0.4245, 0.2445, 0.4271, 0.2577, 0.6392, 0.253, 0.6641, 0.2779, 0.6537, 0.28, 0.6325, 0.2629, 0.3849, 0.2836, 0.3741, 0.2818, 0.3989, 0.2556, 0.4061, 0.2655, 0.6641, 0.2779, 0.6684, 0.298, 0.6561, 0.2976, 0.6537, 0.28, 0.383, 0.3019, 0.3703, 0.3026, 0.3741, 0.2818, 0.3849, 0.2836, 0.6684, 0.298, 0.6624, 0.3128, 0.6528, 0.3102, 0.6561, 0.2976, 0.3869, 0.3146, 0.3771, 0.3177, 0.3703, 0.3026, 0.383, 0.3019, 0.6624, 0.3128, 0.6345, 0.3323, 0.629, 0.3239, 0.6528, 0.3102, 0.4116, 0.3277, 0.4064, 0.3365, 0.3771, 0.3177, 0.3869, 0.3146, 0.6345, 0.3323, 0.6155, 0.342, 0.6144, 0.332, 0.629, 0.3239, 0.4267, 0.3354, 0.426, 0.3456, 0.4064, 0.3365, 0.4116, 0.3277, 0.6155, 0.342, 0.5998, 0.3448, 0.601, 0.3336, 0.6144, 0.332, 0.4403, 0.3365, 0.442, 0.3478, 0.426, 0.3456, 0.4267, 0.3354, 0.5998, 0.3448, 0.5773, 0.3402, 0.5849, 0.3277, 0.601, 0.3336, 0.4565, 0.33, 0.4646, 0.3422, 0.442, 0.3478, 0.4403, 0.3365, 0.601, 0.3336, 0.5849, 0.3277, 0.5906, 0.3215, 0.6018, 0.3285, 0.4504, 0.3239, 0.4565, 0.33, 0.4403, 0.3365, 0.4394, 0.3313, 0.6144, 0.332, 0.601, 0.3336, 0.6018, 0.3285, 0.6133, 0.3271, 0.4394, 0.3313, 0.4403, 0.3365, 0.4267, 0.3354, 0.4276, 0.3304, 0.629, 0.3239, 0.6144, 0.332, 0.6133, 0.3271, 0.6269, 0.3205, 0.4276, 0.3304, 0.4267, 0.3354, 0.4116, 0.3277, 0.4136, 0.3242, 0.6528, 0.3102, 0.629, 0.3239, 0.6269, 0.3205, 0.6462, 0.3064, 0.4136, 0.3242, 0.4116, 0.3277, 0.3869, 0.3146, 0.3934, 0.3105, 0.6561, 0.2976, 0.6528, 0.3102, 0.6462, 0.3064, 0.6495, 0.2962, 0.3934, 0.3105, 0.3869, 0.3146, 0.383, 0.3019, 0.3897, 0.3002, 0.6537, 0.28, 0.6561, 0.2976, 0.6495, 0.2962, 0.6478, 0.2835, 0.3897, 0.3002, 0.383, 0.3019, 0.3849, 0.2836, 0.391, 0.2871, 0.6325, 0.2629, 0.6537, 0.28, 0.6478, 0.2835, 0.6298, 0.2673, 0.391, 0.2871, 0.3849, 0.2836, 0.4061, 0.2655, 0.4089, 0.27, 0.6117, 0.2557, 0.6325, 0.2629, 0.6298, 0.2673, 0.6126, 0.2616, 0.4089, 0.27, 0.4061, 0.2655, 0.4271, 0.2577, 0.4263, 0.2637, 0.5807, 0.2666, 0.6117, 0.2557, 0.6126, 0.2616, 0.5852, 0.271, 0.4263, 0.2637, 0.4271, 0.2577, 0.4587, 0.268, 0.4544, 0.2726, 0.5718, 0.2773, 0.5807, 0.2666, 0.5852, 0.271, 0.5781, 0.2819, 0.4544, 0.2726, 0.4587, 0.268, 0.4681, 0.2786, 0.4618, 0.2834, 0.5849, 0.3277, 0.5731, 0.3114, 0.5795, 0.3093, 0.5906, 0.3215, 0.4612, 0.3112, 0.4678, 0.3131, 0.4565, 0.33, 0.4504, 0.3239, 0.5731, 0.3114, 0.5684, 0.2929, 0.5775, 0.2938, 0.5795, 0.3093, 0.4628, 0.2954, 0.472, 0.2943, 0.4678, 0.3131, 0.4612, 0.3112, 0.5684, 0.2929, 0.5718, 0.2773, 0.5781, 0.2819, 0.5775, 0.2938, 0.4618, 0.2834, 0.4681, 0.2786, 0.472, 0.2943, 0.4628, 0.2954, 0.5219, 0.386, 0.5531, 0.3905, 0.5532, 0.4331, 0.523, 0.4336, 0.4928, 0.4345, 0.4909, 0.3919, 0.5219, 0.386, 0.523, 0.4336, 0.5531, 0.3905, 0.6048, 0.3978, 0.6098, 0.4315, 0.5532, 0.4331, 0.4359, 0.4357, 0.4393, 0.4015, 0.4909, 0.3919, 0.4928, 0.4345, 0.6048, 0.3978, 0.6268, 0.3958, 0.6482, 0.4193, 0.6098, 0.4315, 0.3965, 0.4254, 0.4169, 0.4006, 0.4393, 0.4015, 0.4359, 0.4357, 0.6268, 0.3958, 0.6628, 0.3725, 0.6921, 0.3883, 0.6482, 0.4193, 0.3503, 0.3962, 0.3793, 0.3787, 0.4169, 0.4006, 0.3965, 0.4254, 0.6628, 0.3725, 0.6974, 0.3327, 0.7263, 0.3418, 0.6921, 0.3883, 0.3128, 0.3506, 0.342, 0.3397, 0.3793, 0.3787, 0.3503, 0.3962, 0.6974, 0.3327, 0.7073, 0.3101, 0.7359, 0.3121, 0.7263, 0.3418, 0.3011, 0.3206, 0.3307, 0.3169, 0.342, 0.3397, 0.3128, 0.3506, 0.7073, 0.3101, 0.7153, 0.2654, 0.7299, 0.2564, 0.7359, 0.3121, 0.3049, 0.2611, 0.3205, 0.2703, 0.3307, 0.3169, 0.3011, 0.3206, 0.7153, 0.2654, 0.6764, 0.2332, 0.6982, 0.2169, 0.7299, 0.2564, 0.3374, 0.2192, 0.3603, 0.2359, 0.3205, 0.2703, 0.3049, 0.2611, 0.6764, 0.2332, 0.6474, 0.2005, 0.6631, 0.1907, 0.6982, 0.2169, 0.3735, 0.1919, 0.3897, 0.2019, 0.3603, 0.2359, 0.3374, 0.2192, 0.6269, 0.01561, 0.6494, 0.02238, 0.6605, 0.07608, 0.6214, 0.04809, 0.3768, 0.0753, 0.3888, 0.02159, 0.4113, 0.01513, 0.4164, 0.04763, 0.5675, 0.000144, 0.6269, 0.01561, 0.6214, 0.04809, 0.5772, 0.0328, 0.4164, 0.04763, 0.4113, 0.01513, 0.4706, 0.000144, 0.4608, 0.03266, 0.5189, 0.02489, 0.5675, 0.000144, 0.5772, 0.0328, 0.5474, 0.04172, 0.4608, 0.03266, 0.4706, 0.000144, 0.5189, 0.02489, 0.4905, 0.04167, 0.5403, 0.05381, 0.5189, 0.05029, 0.5189, 0.02489, 0.5474, 0.04172, 0.5189, 0.02489, 0.5189, 0.05029, 0.4976, 0.05377, 0.4905, 0.04167, 0.5519, 0.05834, 0.5403, 0.05381, 0.5474, 0.04172, 0.5581, 0.05387, 0.4905, 0.04167, 0.4976, 0.05377, 0.486, 0.05827, 0.4798, 0.05378, 0.5551, 0.0619, 0.5519, 0.05834, 0.5581, 0.05387, 0.577, 0.058, 0.4798, 0.05378, 0.486, 0.05827, 0.4828, 0.06183, 0.4609, 0.05785, 0.5638, 0.07659, 0.5551, 0.0619, 0.577, 0.058, 0.6117, 0.07827, 0.4609, 0.05785, 0.4828, 0.06183, 0.474, 0.07651, 0.4259, 0.07799, 0.577, 0.058, 0.5772, 0.0328, 0.6214, 0.04809, 0.6117, 0.07827, 0.4164, 0.04763, 0.4608, 0.03266, 0.4609, 0.05785, 0.4259, 0.07799, 0.577, 0.058, 0.5581, 0.05387, 0.5474, 0.04172, 0.5772, 0.0328, 0.4905, 0.04167, 0.4798, 0.05378, 0.4609, 0.05785, 0.4608, 0.03266, 0.6267, 0.1114, 0.6117, 0.07827, 0.6214, 0.04809, 0.6605, 0.07608, 0.4164, 0.04763, 0.4259, 0.07799, 0.4106, 0.1112, 0.3768, 0.0753, 0.5831, 0.1085, 0.5638, 0.07659, 0.6117, 0.07827, 0.6267, 0.1114, 0.4259, 0.07799, 0.474, 0.07651, 0.4545, 0.1085, 0.4106, 0.1112, 0.5961, 0.1334, 0.6295, 0.1305, 0.6235, 0.1468, 0.6012, 0.1479, 0.4137, 0.1472, 0.4076, 0.1306, 0.4414, 0.1336, 0.4363, 0.1482, 0.5831, 0.1085, 0.6267, 0.1114, 0.6295, 0.1305, 0.5961, 0.1334, 0.4076, 0.1306, 0.4106, 0.1112, 0.4545, 0.1085, 0.4414, 0.1336, 0.6055, 0.1651, 0.6012, 0.1479, 0.6235, 0.1468, 0.6193, 0.1598, 0.4137, 0.1472, 0.4363, 0.1482, 0.432, 0.1656, 0.418, 0.1604, 0.6055, 0.1651, 0.6193, 0.1598, 0.6631, 0.1907, 0.6474, 0.2005, 0.3735, 0.1919, 0.418, 0.1604, 0.432, 0.1656, 0.3897, 0.2019, 0.9459, 0.07957, 0.8862, 0.1218, 0.8491, 0.09973, 0.8918, 0.03692, 0.1831, 0.09213, 0.1413, 0.1125, 0.07896, 0.06072, 0.1423, 0.02147, 0.8918, 0.03692, 0.8491, 0.09973, 0.7885, 0.08083, 0.8056, 0.01079, 0.2464, 0.07651, 0.1831, 0.09213, 0.1423, 0.02147, 0.2326, 0.003484, 0.8056, 0.01079, 0.7885, 0.08083, 0.687, 0.0772, 0.6724, 0.0222, 0.3499, 0.07596, 0.2464, 0.07651, 0.2326, 0.003484, 0.366, 0.02099, 0.6724, 0.0222, 0.687, 0.0772, 0.6605, 0.07608, 0.6494, 0.02238, 0.3768, 0.0753, 0.3499, 0.07596, 0.366, 0.02099, 0.3888, 0.02159, 0.6267, 0.1114, 0.6605, 0.07608, 0.687, 0.0772, 0.6295, 0.1305, 0.3499, 0.07596, 0.3768, 0.0753, 0.4106, 0.1112, 0.4076, 0.1306, 0.7299, 0.2564, 0.6982, 0.2169, 0.7602, 0.1932, 0.789, 0.2333, 0.2716, 0.1939, 0.3374, 0.2192, 0.3049, 0.2611, 0.2413, 0.237, 0.9945, 0.1677, 0.9091, 0.1833, 0.8862, 0.1218, 0.9459, 0.07957, 0.1413, 0.1125, 0.1079, 0.1791, 0.01183, 0.1554, 0.07896, 0.06072, 0.9117, 0.4024, 0.8629, 0.3386, 0.8941, 0.3019, 0.9629, 0.3448, 0.1238, 0.3155, 0.1606, 0.3568, 0.1064, 0.4327, 0.04397, 0.367, 0.9629, 0.3448, 0.8941, 0.3019, 0.9154, 0.2598, 0.9999, 0.2546, 0.09896, 0.267, 0.1238, 0.3155, 0.04397, 0.367, 0.000144, 0.2591, 0.9999, 0.2546, 0.9154, 0.2598, 0.9091, 0.1833, 0.9945, 0.1677, 0.1079, 0.1791, 0.09896, 0.267, 0.000144, 0.2591, 0.01183, 0.1554, 0.7495, 0.3347, 0.7359, 0.3121, 0.7663, 0.3008, 0.7892, 0.3137, 0.2674, 0.3101, 0.3011, 0.3206, 0.2882, 0.3465, 0.243, 0.3256, 0.7892, 0.3137, 0.7663, 0.3008, 0.8153, 0.2764, 0.8462, 0.2934, 0.2131, 0.2852, 0.2674, 0.3101, 0.243, 0.3256, 0.1785, 0.305, 0.8462, 0.2934, 0.8153, 0.2764, 0.845, 0.2564, 0.8735, 0.2659, 0.1797, 0.2633, 0.2131, 0.2852, 0.1785, 0.305, 0.1471, 0.2743, 0.8735, 0.2659, 0.845, 0.2564, 0.8591, 0.2282, 0.887, 0.2338, 0.1628, 0.2317, 0.1797, 0.2633, 0.1471, 0.2743, 0.1315, 0.2376, 0.8424, 0.1952, 0.875, 0.1847, 0.887, 0.2338, 0.8591, 0.2282, 0.1315, 0.2376, 0.1452, 0.1827, 0.1768, 0.1962, 0.1628, 0.2317, 0.9091, 0.1833, 0.9154, 0.2598, 0.887, 0.2338, 0.875, 0.1847, 0.1315, 0.2376, 0.09896, 0.267, 0.1079, 0.1791, 0.1452, 0.1827, 0.9154, 0.2598, 0.8941, 0.3019, 0.8735, 0.2659, 0.887, 0.2338, 0.1471, 0.2743, 0.1238, 0.3155, 0.09896, 0.267, 0.1315, 0.2376, 0.8941, 0.3019, 0.8629, 0.3386, 0.8462, 0.2934, 0.8735, 0.2659, 0.1785, 0.305, 0.1606, 0.3568, 0.1238, 0.3155, 0.1471, 0.2743, 0.8629, 0.3386, 0.7943, 0.3641, 0.7892, 0.3137, 0.8462, 0.2934, 0.243, 0.3256, 0.2398, 0.3826, 0.1606, 0.3568, 0.1785, 0.305, 0.7702, 0.3795, 0.7495, 0.3347, 0.7892, 0.3137, 0.7943, 0.3641, 0.243, 0.3256, 0.2882, 0.3465, 0.2681, 0.3987, 0.2398, 0.3826, 0.8455, 0.45, 0.7943, 0.3641, 0.8629, 0.3386, 0.9117, 0.4024, 0.1606, 0.3568, 0.2398, 0.3826, 0.1853, 0.4841, 0.1064, 0.4327, 0.8159, 0.4454, 0.7706, 0.4443, 0.7557, 0.4186, 0.7702, 0.3795, 0.287, 0.4429, 0.2714, 0.4733, 0.2193, 0.4772, 0.2681, 0.3987, 0.8159, 0.4454, 0.7702, 0.3795, 0.7943, 0.3641, 0.8455, 0.45, 0.2398, 0.3826, 0.2681, 0.3987, 0.2193, 0.4772, 0.1853, 0.4841, 0.8198, 0.4681, 0.8159, 0.4454, 0.8455, 0.45, 0.1853, 0.4841, 0.2193, 0.4772, 0.2159, 0.5036, 0.7359, 0.3121, 0.7299, 0.2564, 0.789, 0.2333, 0.7663, 0.3008, 0.2413, 0.237, 0.3049, 0.2611, 0.3011, 0.3206, 0.2674, 0.3101, 0.789, 0.2333, 0.8096, 0.2339, 0.8153, 0.2764, 0.7663, 0.3008, 0.2131, 0.2852, 0.2192, 0.2374, 0.2413, 0.237, 0.2674, 0.3101, 0.8096, 0.2339, 0.8293, 0.2196, 0.845, 0.2564, 0.8153, 0.2764, 0.1797, 0.2633, 0.1991, 0.2225, 0.2192, 0.2374, 0.2131, 0.2852, 0.8424, 0.1952, 0.8591, 0.2282, 0.845, 0.2564, 0.8293, 0.2196, 0.1797, 0.2633, 0.1628, 0.2317, 0.1768, 0.1962, 0.1991, 0.2225, 0.687, 0.0772, 0.7885, 0.08083, 0.7865, 0.1176, 0.7155, 0.1397, 0.2467, 0.1148, 0.2464, 0.07651, 0.3499, 0.07596, 0.3195, 0.1394, 0.7602, 0.1932, 0.7155, 0.1397, 0.7865, 0.1176, 0.7855, 0.1523, 0.2467, 0.1148, 0.3195, 0.1394, 0.2716, 0.1939, 0.246, 0.151, 0.6982, 0.2169, 0.6631, 0.1907, 0.7155, 0.1397, 0.7602, 0.1932, 0.3195, 0.1394, 0.3735, 0.1919, 0.3374, 0.2192, 0.2716, 0.1939, 0.6631, 0.1907, 0.6235, 0.1468, 0.6295, 0.1305, 0.7155, 0.1397, 0.4076, 0.1306, 0.4137, 0.1472, 0.3735, 0.1919, 0.3195, 0.1394, 0.6295, 0.1305, 0.687, 0.0772, 0.7155, 0.1397, 0.3195, 0.1394, 0.3499, 0.07596, 0.4076, 0.1306, 0.6631, 0.1907, 0.6193, 0.1598, 0.6235, 0.1468, 0.4137, 0.1472, 0.418, 0.1604, 0.3735, 0.1919, 0.8424, 0.1952, 0.8374, 0.1564, 0.8582, 0.1378, 0.875, 0.1847, 0.1717, 0.1323, 0.1966, 0.1552, 0.1768, 0.1962, 0.1452, 0.1827, 0.9091, 0.1833, 0.875, 0.1847, 0.8582, 0.1378, 0.8862, 0.1218, 0.1717, 0.1323, 0.1452, 0.1827, 0.1079, 0.1791, 0.1413, 0.1125, 0.7855, 0.1523, 0.7865, 0.1176, 0.8582, 0.1378, 0.8374, 0.1564, 0.1717, 0.1323, 0.2467, 0.1148, 0.246, 0.151, 0.1966, 0.1552, 0.7885, 0.08083, 0.8491, 0.09973, 0.8582, 0.1378, 0.7865, 0.1176, 0.1717, 0.1323, 0.1831, 0.09213, 0.2464, 0.07651, 0.2467, 0.1148, 0.8862, 0.1218, 0.8582, 0.1378, 0.8491, 0.09973, 0.1831, 0.09213, 0.1717, 0.1323, 0.1413, 0.1125, 0.5062, 0.9049, 0.4324, 0.8949, 0.4388, 0.8702, 0.4911, 0.8817, 0.3159, 0.8682, 0.3216, 0.8932, 0.2472, 0.9012, 0.263, 0.8783, 0.5062, 0.9049, 0.4911, 0.8817, 0.5728, 0.8605, 0.6048, 0.8799, 0.1815, 0.8547, 0.263, 0.8783, 0.2472, 0.9012, 0.1487, 0.8733, 0.6048, 0.8799, 0.5728, 0.8605, 0.5864, 0.794, 0.62, 0.7916, 0.1697, 0.7875, 0.1815, 0.8547, 0.1487, 0.8733, 0.1361, 0.7841, 0.62, 0.7916, 0.5864, 0.794, 0.549, 0.7464, 0.5638, 0.7392, 0.2087, 0.7409, 0.1697, 0.7875, 0.1361, 0.7841, 0.1941, 0.7332, 0.5638, 0.7392, 0.549, 0.7464, 0.5003, 0.7117, 0.5083, 0.6977, 0.2584, 0.7075, 0.2087, 0.7409, 0.1941, 0.7332, 0.2508, 0.6932, 0.5083, 0.6977, 0.5003, 0.7117, 0.4386, 0.6807, 0.4348, 0.6589, 0.321, 0.678, 0.2584, 0.7075, 0.2508, 0.6932, 0.3253, 0.6562, 0.5003, 0.7117, 0.5057, 0.7309, 0.453, 0.7, 0.4386, 0.6807, 0.3061, 0.697, 0.2525, 0.7266, 0.2584, 0.7075, 0.321, 0.678, 0.549, 0.7464, 0.5429, 0.7558, 0.5057, 0.7309, 0.5003, 0.7117, 0.2525, 0.7266, 0.2146, 0.7504, 0.2087, 0.7409, 0.2584, 0.7075, 0.5864, 0.794, 0.5681, 0.7874, 0.5429, 0.7558, 0.549, 0.7464, 0.2146, 0.7504, 0.1883, 0.7814, 0.1697, 0.7875, 0.2087, 0.7409, 0.5728, 0.8605, 0.5555, 0.8264, 0.5681, 0.7874, 0.5864, 0.794, 0.1883, 0.7814, 0.1998, 0.8209, 0.1815, 0.8547, 0.1697, 0.7875, 0.4911, 0.8817, 0.5012, 0.8444, 0.5555, 0.8264, 0.5728, 0.8605, 0.1998, 0.8209, 0.2538, 0.8405, 0.263, 0.8783, 0.1815, 0.8547, 0.4911, 0.8817, 0.4388, 0.8702, 0.4578, 0.84, 0.5012, 0.8444, 0.2976, 0.8374, 0.3159, 0.8682, 0.263, 0.8783, 0.2538, 0.8405, 0.7602, 0.1932, 0.7855, 0.1523, 0.796, 0.177, 0.7832, 0.1874, 0.2336, 0.1756, 0.246, 0.151, 0.2716, 0.1939, 0.247, 0.1871, 0.391, 0.6119, 0.4348, 0.6589, 0.4386, 0.6807, 0.3948, 0.6861, 0.321, 0.678, 0.3253, 0.6562, 0.3699, 0.6102, 0.3648, 0.6844, 0.789, 0.2333, 0.7602, 0.1932, 0.7832, 0.1874, 0.8096, 0.2339, 0.247, 0.1871, 0.2716, 0.1939, 0.2413, 0.237, 0.2192, 0.2374, 0.3917, 0.8621, 0.4016, 0.8415, 0.4388, 0.8702, 0.4324, 0.8949, 0.3159, 0.8682, 0.354, 0.8403, 0.3634, 0.8613, 0.3216, 0.8932, 0.4386, 0.6807, 0.453, 0.7, 0.435, 0.7183, 0.3948, 0.6861, 0.3237, 0.7157, 0.3061, 0.697, 0.321, 0.678, 0.3648, 0.6844, 0.4337, 0.7297, 0.3847, 0.7103, 0.3948, 0.6861, 0.435, 0.7183, 0.3648, 0.6844, 0.3744, 0.709, 0.3247, 0.7272, 0.3237, 0.7157, 0.411, 0.7477, 0.3847, 0.7103, 0.4337, 0.7297, 0.4278, 0.7428, 0.3247, 0.7272, 0.3744, 0.709, 0.347, 0.7458, 0.3303, 0.7405, 0.4181, 0.7849, 0.3847, 0.7954, 0.3847, 0.7103, 0.411, 0.7477, 0.3744, 0.709, 0.3723, 0.7945, 0.339, 0.7831, 0.347, 0.7458, 0.4016, 0.8415, 0.3847, 0.7954, 0.4181, 0.7849, 0.4313, 0.8175, 0.339, 0.7831, 0.3723, 0.7945, 0.354, 0.8403, 0.3248, 0.8155, 0.4388, 0.8702, 0.4016, 0.8415, 0.4313, 0.8175, 0.4578, 0.84, 0.3248, 0.8155, 0.354, 0.8403, 0.3159, 0.8682, 0.2976, 0.8374, 0.8096, 0.2339, 0.8163, 0.2031, 0.8251, 0.2098, 0.8293, 0.2196, 0.1998, 0.2148, 0.2098, 0.2062, 0.2192, 0.2374, 0.1991, 0.2225, 0.8096, 0.2339, 0.7832, 0.1874, 0.8022, 0.1846, 0.8163, 0.2031, 0.2265, 0.1831, 0.247, 0.1871, 0.2192, 0.2374, 0.2098, 0.2062, 0.7832, 0.1874, 0.796, 0.177, 0.8022, 0.1846, 0.2265, 0.1831, 0.2336, 0.1756, 0.247, 0.1871, 0.4578, 0.84, 0.4313, 0.8175, 0.4485, 0.8046, 0.4734, 0.8247, 0.3079, 0.802, 0.3248, 0.8155, 0.2976, 0.8374, 0.2824, 0.8215, 0.4313, 0.8175, 0.4181, 0.7849, 0.4359, 0.7796, 0.4485, 0.8046, 0.3212, 0.7772, 0.339, 0.7831, 0.3248, 0.8155, 0.3079, 0.802, 0.4181, 0.7849, 0.411, 0.7477, 0.4237, 0.7542, 0.4359, 0.7796, 0.3341, 0.752, 0.347, 0.7458, 0.339, 0.7831, 0.3212, 0.7772, 0.411, 0.7477, 0.4278, 0.7428, 0.4379, 0.7498, 0.4237, 0.7542, 0.3199, 0.7473, 0.3303, 0.7405, 0.347, 0.7458, 0.3341, 0.752, 0.4278, 0.7428, 0.4337, 0.7297, 0.4454, 0.732, 0.4379, 0.7498, 0.3129, 0.7292, 0.3247, 0.7272, 0.3303, 0.7405, 0.3199, 0.7473, 0.4337, 0.7297, 0.435, 0.7183, 0.441, 0.7244, 0.4454, 0.732, 0.3175, 0.7217, 0.3237, 0.7157, 0.3247, 0.7272, 0.3129, 0.7292, 0.435, 0.7183, 0.453, 0.7, 0.4553, 0.7137, 0.441, 0.7244, 0.3035, 0.7107, 0.3061, 0.697, 0.3237, 0.7157, 0.3175, 0.7217, 0.5012, 0.8444, 0.4578, 0.84, 0.4734, 0.8247, 0.5125, 0.8288, 0.2824, 0.8215, 0.2976, 0.8374, 0.2538, 0.8405, 0.243, 0.8246, 0.5555, 0.8264, 0.5012, 0.8444, 0.5125, 0.8288, 0.5509, 0.8118, 0.243, 0.8246, 0.2538, 0.8405, 0.1998, 0.8209, 0.2048, 0.8064, 0.5681, 0.7874, 0.5555, 0.8264, 0.5509, 0.8118, 0.5521, 0.7877, 0.2048, 0.8064, 0.1998, 0.8209, 0.1883, 0.7814, 0.2043, 0.7822, 0.5429, 0.7558, 0.5681, 0.7874, 0.5521, 0.7877, 0.5394, 0.7645, 0.2043, 0.7822, 0.1883, 0.7814, 0.2146, 0.7504, 0.2178, 0.7593, 0.5057, 0.7309, 0.5429, 0.7558, 0.5394, 0.7645, 0.5084, 0.7431, 0.2178, 0.7593, 0.2146, 0.7504, 0.2525, 0.7266, 0.2494, 0.7387, 0.453, 0.7, 0.5057, 0.7309, 0.5084, 0.7431, 0.4553, 0.7137, 0.2494, 0.7387, 0.2525, 0.7266, 0.3061, 0.697, 0.3035, 0.7107, 0.4379, 0.7498, 0.4454, 0.732, 0.4708, 0.7484, 0.4548, 0.7617, 0.287, 0.745, 0.3129, 0.7292, 0.3199, 0.7473, 0.3027, 0.7587, 0.4548, 0.7617, 0.4708, 0.7484, 0.4889, 0.7705, 0.4754, 0.7839, 0.2683, 0.7667, 0.287, 0.745, 0.3027, 0.7587, 0.2814, 0.7805, 0.4754, 0.7839, 0.4889, 0.7705, 0.5037, 0.7876, 0.4945, 0.8025, 0.253, 0.7834, 0.2683, 0.7667, 0.2814, 0.7805, 0.2618, 0.7986, 0.4945, 0.8025, 0.5037, 0.7876, 0.5186, 0.7916, 0.5168, 0.8073, 0.2379, 0.787, 0.253, 0.7834, 0.2618, 0.7986, 0.2392, 0.8029, 0.5125, 0.8288, 0.4734, 0.8247, 0.4945, 0.8025, 0.5168, 0.8073, 0.2618, 0.7986, 0.2824, 0.8215, 0.243, 0.8246, 0.2392, 0.8029, 0.4485, 0.8046, 0.4754, 0.7839, 0.4945, 0.8025, 0.4734, 0.8247, 0.2618, 0.7986, 0.2814, 0.7805, 0.3079, 0.802, 0.2824, 0.8215, 0.4485, 0.8046, 0.4359, 0.7796, 0.4548, 0.7617, 0.4754, 0.7839, 0.3027, 0.7587, 0.3212, 0.7772, 0.3079, 0.802, 0.2814, 0.7805, 0.4379, 0.7498, 0.4548, 0.7617, 0.4359, 0.7796, 0.4237, 0.7542, 0.3212, 0.7772, 0.3027, 0.7587, 0.3199, 0.7473, 0.3341, 0.752, 0.441, 0.7244, 0.4553, 0.7137, 0.4708, 0.7484, 0.4454, 0.732, 0.287, 0.745, 0.3035, 0.7107, 0.3175, 0.7217, 0.3129, 0.7292, 0.5084, 0.7431, 0.4889, 0.7705, 0.4708, 0.7484, 0.4553, 0.7137, 0.287, 0.745, 0.2683, 0.7667, 0.2494, 0.7387, 0.3035, 0.7107, 0.5394, 0.7645, 0.5037, 0.7876, 0.4889, 0.7705, 0.5084, 0.7431, 0.2683, 0.7667, 0.253, 0.7834, 0.2178, 0.7593, 0.2494, 0.7387, 0.5521, 0.7877, 0.5186, 0.7916, 0.5037, 0.7876, 0.5394, 0.7645, 0.253, 0.7834, 0.2379, 0.787, 0.2043, 0.7822, 0.2178, 0.7593, 0.5509, 0.8118, 0.5168, 0.8073, 0.5186, 0.7916, 0.5521, 0.7877, 0.2379, 0.787, 0.2392, 0.8029, 0.2048, 0.8064, 0.2043, 0.7822, 0.5125, 0.8288, 0.5168, 0.8073, 0.5509, 0.8118, 0.2048, 0.8064, 0.2392, 0.8029, 0.243, 0.8246, 0.5083, 0.6977, 0.4348, 0.6589, 0.4841, 0.6288, 0.5434, 0.6835, 0.2769, 0.6251, 0.3253, 0.6562, 0.2508, 0.6932, 0.2161, 0.6781, 0.5638, 0.7392, 0.5083, 0.6977, 0.5434, 0.6835, 0.5811, 0.7269, 0.2161, 0.6781, 0.2508, 0.6932, 0.1941, 0.7332, 0.1772, 0.7204, 0.62, 0.7916, 0.5638, 0.7392, 0.5811, 0.7269, 0.6167, 0.76, 0.1772, 0.7204, 0.1941, 0.7332, 0.1361, 0.7841, 0.1404, 0.7524, 0.7075, 0.7599, 0.62, 0.7916, 0.6167, 0.76, 0.6606, 0.7412, 0.1404, 0.7524, 0.1361, 0.7841, 0.04953, 0.7488, 0.09704, 0.7321, 0.7455, 0.6521, 0.7075, 0.7599, 0.6606, 0.7412, 0.6773, 0.6704, 0.09704, 0.7321, 0.04953, 0.7488, 0.01941, 0.6397, 0.08356, 0.662, 0.7408, 0.5724, 0.7455, 0.6521, 0.6773, 0.6704, 0.6714, 0.5927, 0.08356, 0.662, 0.01941, 0.6397, 0.03366, 0.5644, 0.09282, 0.5899, 0.6773, 0.6704, 0.5434, 0.6835, 0.4841, 0.6288, 0.6714, 0.5927, 0.2769, 0.6251, 0.2161, 0.6781, 0.08356, 0.662, 0.09282, 0.5899, 0.6773, 0.6704, 0.6606, 0.7412, 0.5811, 0.7269, 0.5434, 0.6835, 0.1772, 0.7204, 0.09704, 0.7321, 0.08356, 0.662, 0.2161, 0.6781, 0.6606, 0.7412, 0.6167, 0.76, 0.5811, 0.7269, 0.1772, 0.7204, 0.1404, 0.7524, 0.09704, 0.7321, 0.8424, 0.1952, 0.8293, 0.2196, 0.8346, 0.2069, 0.8347, 0.207, 0.03366, 0.5644, 0.05122, 0.5227, 0.145, 0.5626, 0.09282, 0.5899, 0.6204, 0.5657, 0.6714, 0.5927, 0.4841, 0.6288, 0.4981, 0.5523, 0.2769, 0.6251, 0.09282, 0.5899, 0.145, 0.5626, 0.2642, 0.5501, 0.391, 0.6119, 0.4981, 0.5523, 0.4841, 0.6288, 0.4348, 0.6589, 0.2769, 0.6251, 0.2642, 0.5501, 0.3699, 0.6102, 0.3253, 0.6562])
me_cube_001.update()

# ---- objects
ob_cube = bpy.data.objects.new('Cube', me_cube)
ob_cube_001 = bpy.data.objects.new('Cube.001', me_cube_001)

# ---- transforms, parenting, visibility, modifiers, constraints
ob_cube.location = (0.5183, 1.105, 0.01634)
ob_cube.rotation_mode = 'QUATERNION'
ob_cube.rotation_quaternion = (0.053, 0.55, -0.352, 0.756)
ob_cube.scale = (0.5161, 0.5161, 0.5161)
ob_cube_001.location = (1.79, -0.8541, 0.7642)
ob_cube_001.rotation_mode = 'QUATERNION'
ob_cube_001.rotation_quaternion = (0.679, 0.231, 0.656, -0.237)
ob_cube_001.scale = (0.5161, 0.5161, 0.5161)

# ---- collection membership
col_collection.objects.link(ob_cube)
col_collection.objects.link(ob_cube_001)

# ---- scene / render settings (as saved in the file)
scene.frame_start = 1; scene.frame_end = 800; scene.frame_set(631)
scene.render.engine = 'BLENDER_EEVEE_NEXT'
scene.render.fps = 50
scene.cycles.sampling_pattern = 'TABULATED_SOBOL'
scene.cycles.use_light_tree = False
scene.view_settings.view_transform = 'Filmic'
bpy.context.view_layer.update()

# ---- added for rendering (the .blend has no active camera and no usable light): camera, sun
cam_auto = bpy.data.cameras.new('AutoCamera')
cam_auto.lens = 50.0
cam_auto.sensor_width = 36.0
cam_auto.clip_end = 1000.0
ob_auto_camera = bpy.data.objects.new('AutoCamera', cam_auto)
scene.collection.objects.link(ob_auto_camera)
ob_auto_camera.location = (7.33717, -7.91266, 5.3314)
ob_auto_camera.rotation_euler = (1.09748, -7.21219e-08, 0.694738)
scene.camera = ob_auto_camera
light_auto_sun = bpy.data.lights.new('AutoSun', 'SUN')
light_auto_sun.energy = 3.0
light_auto_sun.angle = 0.0523599
ob_auto_sun = bpy.data.objects.new('AutoSun', light_auto_sun)
scene.collection.objects.link(ob_auto_sun)
ob_auto_sun.rotation_euler = (0.872665, 0.174533, 0.523599)
bpy.context.view_layer.update()
